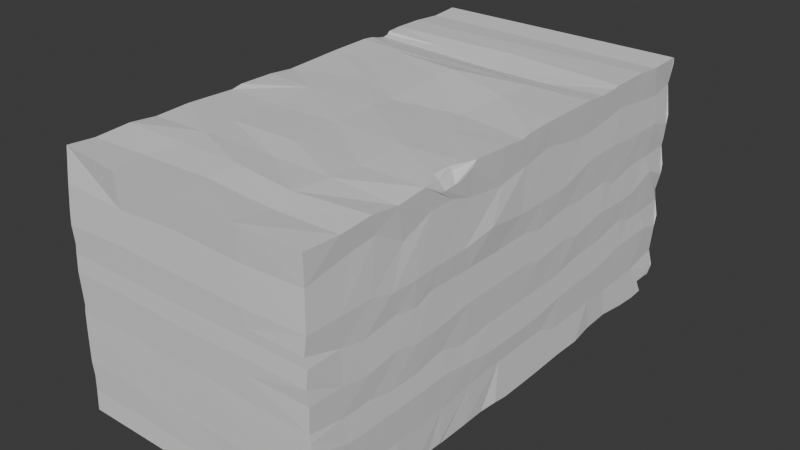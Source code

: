 # Source: Sewer_Room_Brick.blend  (saved by Blender 4.5.87; exported with 4.5.12 LTS)
import bpy
from mathutils import Matrix  # noqa: F401  (used for matrix-valued properties, if any)

bpy.ops.wm.read_factory_settings(use_empty=True)
scene = bpy.context.scene
scene.name = 'Scene'

# ---- collections
col_collection = bpy.data.collections.new('Collection'); scene.collection.children.link(col_collection)

# ---- images (referenced by path relative to the original .blend; pixels are not part of the script)
import os
ASSET_DIR = os.environ.get("B2B_ASSET_DIR", "")  # directory of the original .blend (textures are referenced by path, not embedded)
HERE = os.path.dirname(os.path.abspath(__file__))  # packed textures are extracted next to this script under _unpacked/

def load_image(name, relpath, width, height, colorspace="sRGB"):
    """Load a texture the original file referenced (path relative to the .blend, or extracted next to this script)."""
    p = next((c for c in (os.path.join(HERE, relpath), os.path.join(ASSET_DIR, relpath)) if relpath and os.path.exists(c)), "")
    if p:
        img = bpy.data.images.load(p, check_existing=True)
        img.name = name
    else:  # same state as the original file: an image datablock whose file is absent (Cycles renders it pink)
        img = bpy.data.images.new(name, width, height)
        img.source = "FILE"
        img.filepath = "//" + (relpath or name)
    img.colorspace_settings.name = colorspace
    return img
img_moon_02_diff_1k_jpg = load_image('moon_02_diff_1k.jpg', 'moon_02_diff_1k.jpg', 1024, 1024, 'sRGB')
img_moon_02_disp_1k_png = load_image('moon_02_disp_1k.png', 'moon_02_disp_1k.png', 1024, 1024, 'sRGB')
img_moon_02_nor_gl_1k_exr = load_image('moon_02_nor_gl_1k.exr', 'moon_02_nor_gl_1k.exr', 1024, 1024, 'Linear Rec.709')
img_moon_02_rough_1k_exr = load_image('moon_02_rough_1k.exr', 'moon_02_rough_1k.exr', 1024, 1024, 'Linear Rec.709')
img_moon_02_disp_png = load_image('moon_02_disp.png', 'moon_02_disp_1k.png', 1024, 1024, 'Non-Color')
img_moon_02_diff_png = load_image('moon_02_diff.png', 'moon_02_diff_1k.jpg', 1024, 1024, 'sRGB')
img_moon_02_rough_png = load_image('moon_02_rough.png', 'moon_02_rough_1k.exr', 1024, 1024, 'Non-Color')
img_moon_02_nor_gl_png = load_image('moon_02_nor_gl.png', 'moon_02_nor_gl_1k.exr', 1024, 1024, 'Non-Color')

# ---- materials (node trees are filled in below, after node groups)
mat_material_004 = bpy.data.materials.new('Material.004')
mat_moon_02 = bpy.data.materials.new('moon_02')
mat_moon_02.displacement_method = 'DISPLACEMENT'

# ---- material node trees
mat_material_004.use_nodes = True; mat_material_004.node_tree.nodes.clear()
_N = mat_material_004.node_tree.nodes; _L = mat_material_004.node_tree.links
n0 = _N.new('ShaderNodeBsdfPrincipled'); n0.name = 'Principled BSDF'; n0.location = (179, 175)
n1 = _N.new('ShaderNodeOutputMaterial'); n1.name = 'Material Output'; n1.location = (532, 169)
n2 = _N.new('ShaderNodeTexImage'); n2.name = 'Image Texture'; n2.location = (-417, 308)
n2.image = img_moon_02_diff_1k_jpg
n3 = _N.new('ShaderNodeTexImage'); n3.name = 'Image Texture.001'; n3.location = (-132, 285)
n3.image = img_moon_02_disp_1k_png
n4 = _N.new('ShaderNodeTexImage'); n4.name = 'Image Texture.002'; n4.location = (-419, -20)
n4.image = img_moon_02_nor_gl_1k_exr
n5 = _N.new('ShaderNodeTexImage'); n5.name = 'Image Texture.003'; n5.location = (-116, -39)
n5.image = img_moon_02_rough_1k_exr
_L.new(n0.outputs[0], n1.inputs[0])
n1.is_active_output = True
mat_moon_02.use_nodes = True; mat_moon_02.node_tree.nodes.clear()
_N = mat_moon_02.node_tree.nodes; _L = mat_moon_02.node_tree.links
n0 = _N.new('ShaderNodeOutputMaterial'); n0.name = 'Material Output'; n0.location = (306, 145)
n1 = _N.new('ShaderNodeBsdfPrincipled'); n1.name = 'Principled BSDF'; n1.location = (-72, 429)
n1.distribution = 'GGX'
n1.subsurface_method = 'BURLEY'
n1.inputs[3].default_value = 1.45
n1.inputs[27].default_value = (0.0, 0.0, 0.0, 1.0)
n1.inputs[28].default_value = 1.0
n2 = _N.new('ShaderNodeTexImage'); n2.name = 'Image Texture'; n2.location = (85, -600)
n2.label = 'Displacement'
n2.image = img_moon_02_disp_png
n3 = _N.new('ShaderNodeDisplacement'); n3.name = 'Displacement'; n3.location = (28, -271)
n3.inputs[2].default_value = 0.04
n4 = _N.new('ShaderNodeTexImage'); n4.name = 'Image Texture.001'; n4.location = (85, -40)
n4.label = 'Base Color'
n4.image = img_moon_02_diff_png
n5 = _N.new('ShaderNodeTexImage'); n5.name = 'Image Texture.002'; n5.location = (85, -320)
n5.label = 'Roughness'
n5.image = img_moon_02_rough_png
n6 = _N.new('ShaderNodeTexImage'); n6.name = 'Image Texture.003'; n6.location = (85, -880)
n6.label = 'Normal'
n6.image = img_moon_02_nor_gl_png
n7 = _N.new('ShaderNodeNormalMap'); n7.name = 'Normal Map'; n7.location = (-322, -211)
n8 = _N.new('ShaderNodeMapping'); n8.name = 'Mapping'; n8.location = (230, -40)
n9 = _N.new('NodeReroute'); n9.name = 'Reroute'; n9.location = (35, -622)
n9.width = 10
n9.socket_idname = 'NodeSocketVector'
n10 = _N.new('ShaderNodeTexCoord'); n10.name = 'Texture Coordinate'; n10.location = (30, -40)
n11 = _N.new('NodeFrame'); n11.name = 'Frame'; n11.location = (-1352, 469)
n11.label = 'Mapping'
n11.width = 400
n12 = _N.new('NodeFrame'); n12.name = 'Frame.001'; n12.location = (-707, 669)
n12.label = 'Textures'
n12.width = 355
n2.parent = n12
n4.parent = n12
n5.parent = n12
n6.parent = n12
n8.parent = n11
n9.parent = n12
n10.parent = n11
_L.new(n1.outputs[0], n0.inputs[0])
_L.new(n2.outputs[0], n3.inputs[0])
_L.new(n3.outputs[0], n0.inputs[2])
_L.new(n4.outputs[0], n1.inputs[0])
_L.new(n5.outputs[0], n1.inputs[2])
_L.new(n6.outputs[0], n7.inputs[1])
_L.new(n7.outputs[0], n1.inputs[5])
_L.new(n9.outputs[0], n4.inputs[0])
_L.new(n9.outputs[0], n5.inputs[0])
_L.new(n9.outputs[0], n2.inputs[0])
_L.new(n9.outputs[0], n6.inputs[0])
_L.new(n8.outputs[0], n9.inputs[0])
_L.new(n10.outputs[2], n8.inputs[0])
n0.is_active_output = True

# ---- world
world_world = bpy.data.worlds.new('World'); scene.world = world_world
world_world.use_nodes = True; world_world.node_tree.nodes.clear()
_N = world_world.node_tree.nodes; _L = world_world.node_tree.links
n0 = _N.new('ShaderNodeOutputWorld'); n0.name = 'World Output'; n0.location = (200, 100)
n1 = _N.new('ShaderNodeBackground'); n1.name = 'Background'; n1.location = (-200, 100)
n1.inputs[0].default_value = (0.05088, 0.05088, 0.05088, 1.0)
_L.new(n1.outputs[0], n0.inputs[0])
n0.is_active_output = True
world_world.color = (0.05088, 0.05088, 0.05088)
world_world.sun_shadow_jitter_overblur = 0.0

# ---- meshes
me_cube = bpy.data.meshes.new('Cube')
me_cube.from_pydata([(0.9999, 0.9958, 0.9871), (0.9153, 0.9502, -0.9423), (0.9773, -0.9905, 0.9748), (1.0, -1.0, -1.0), (-1.006, 0.9971, 0.9727), (-1.0, 1.0, -1.0), (-1.0, -0.9747, 1.0), (-1.0, -1.0, -1.0), (0.9958, -0.2533, 0.9986), (0.9635, -0.4184, 0.9688), (0.9972, -0.5021, 0.9916), (0.9307, -0.4179, 1.0), (0.9304, -0.3753, 0.9985), (0.9348, -0.3241, 1.0), (1.0, -0.3346, 0.9083), (0.9994, -0.3873, 0.9054), (1.0, -0.4287, 0.9015), (0.9445, -0.3382, 0.9671), (0.9297, -0.3493, 0.9992), (0.9975, -0.3603, 0.9067), (1.0, 0.9204, -1.0), (1.0, 1.0, -0.8327), (0.8737, 1.0, -1.0), (0.8617, 1.0, -0.9102), (0.7135, 0.9126, -1.0), (0.8974, 0.8951, -1.0), (1.0, 0.888, -0.8809), (1.0, 0.9513, -0.8831), (0.8945, 0.9751, -0.9711), (0.8841, 0.9876, -0.9856), (0.8885, 0.9751, -0.9263), (0.8144, 0.9314, -0.9489), (0.9576, 0.9507, -0.9127), (0.9208, 0.9751, -0.9146), (0.8789, 0.9938, -0.9928), (0.7639, 0.922, -0.9633), (0.9063, 0.9227, -0.9711), (0.9576, 0.9191, -0.9116), (0.8751, 0.9876, -0.9183), (0.9788, 0.951, -0.8979), (0.9364, 0.9627, -0.9285), (0.9487, 0.9078, -1.0), (1.0, 0.9042, -0.9404), (0.8818, 0.9813, -0.9223), (0.9682, 0.9509, -0.9053), (0.8815, 0.9907, -0.9892), (0.7891, 0.9267, -0.9561), (0.9108, 0.9364, -0.9567), (0.9364, 0.9347, -0.9269), (1.0, 0.9196, -0.882), (1.0, 0.9756, -0.8851), (0.9364, 0.9505, -0.9275), (0.9682, 0.9351, -0.9048), (0.9682, 0.9631, -0.9063), (0.9259, 0.9516, -0.9169), (0.9523, 0.9428, -0.9161), (0.9258, 0.9564, -0.9354), (0.9743, 0.9141, -1.0), (0.8851, 0.9782, -0.9243), (0.9629, 0.9508, -0.909), (1.0, 0.9123, -0.9702), (0.8828, 0.9891, -0.9874), (0.8017, 0.929, -0.9525), (0.913, 0.9433, -0.9495), (0.9258, 0.9424, -0.9346), (0.9444, 0.9536, -0.9222), (0.9444, 0.9466, -0.9218), (0.9332, 0.931, -0.9539), (0.8763, 0.9969, -0.9964), (0.7387, 0.9173, -0.9705), (0.9018, 0.9089, -0.9856), (0.9788, 0.9035, -0.8962), (0.9788, 0.9876, -0.9008), (0.8684, 0.9938, -0.9142), (0.9894, 0.9511, -0.8905), (0.9682, 0.9134, -0.9224), (0.9297, 0.9221, -0.9784), (0.9841, 0.9273, -0.8934), (0.9841, 0.9693, -0.8957), (0.9437, 0.9287, -0.9748), (0.9629, 0.9273, -0.9524), (1.0, 0.58, 1.0), (1.0, 0.4826, 0.9813), (1.0, 0.3877, 1.0), (-1.0, 0.4098, 1.0), (-1.0, 0.5268, 0.9587), (-1.0, 0.6222, 1.0), (-0.05944, 0.331, 1.013), (0.04957, 0.4991, 0.9461), (0.0599, 0.6332, 0.9974), (-1.0, 0.5622, 0.9916), (-1.0, 0.456, 0.9916), (-1.0, 0.4976, 0.969), (0.5153, 0.3931, 0.9907), (-0.4752, 0.4545, 0.973), (-1.0, 0.5506, 0.969), (-0.4752, 0.5607, 0.973), (1.0, 0.413, 0.9955), (1.0, 0.5544, 0.9897), (-1.0, 0.4768, 0.9803), (-0.08728, 0.3905, 0.9879), (-0.7376, 0.4322, 0.9865), (0.5248, 0.4824, 0.9561), (-0.9916, 0.9869, 0.3222), (0.9882, 0.9953, 0.3225), (-1.0, 0.9911, 0.5481), (0.9999, 1.0, 0.5229), (1.0, 1.0, -0.3551), (-1.0, 0.9911, -0.3557), (1.0, 1.0, 0.09659), (-1.0, 0.9911, 0.09622), (-1.0, 1.0, -0.8076), (1.0, 1.0, -0.8068), (-1.0, -1.0, 0.1123), (0.9779, -0.9998, 0.1134), (-1.0, -1.0, 0.4588), (0.9828, -0.995, 0.4639), (0.9773, -0.9999, -0.5972), (-1.0, -1.0, -0.5974), (0.0, -1.0, 1.0), (0.0, -1.0, -1.0), (0.008228, -1.0, 0.09126), (0.02628, -1.0, 0.4668), (-0.008475, -0.9983, -0.5809), (0.5, -1.0, -1.0), (0.5, -1.0, 0.9907), (0.5137, -1.0, 0.1123), (0.5158, -1.0, 0.4588), (0.5, -1.0, -0.5974), (-0.5, -1.0, 0.9907), (-0.4663, -1.0, 0.1123), (-0.5279, -1.0, 0.477), (-0.527, -1.0, -0.5974), (-0.5, -1.0, -1.0), (-1.0, -0.9965, -0.1992), (0.9786, -0.9967, -0.193), (-0.01114, -0.9966, -0.1799), (0.527, -0.9966, -0.1992), (-0.5085, -0.9965, -0.1852), (0.9862, -0.9968, 0.2499), (-1.0, -0.9968, 0.25), (0.0, -0.9968, 0.25), (0.5159, -0.9968, 0.25), (-0.5, -0.9968, 0.25), (-0.9897, -0.9921, 0.75), (0.9698, -0.9861, 0.7495), (7.713e-09, -0.9921, 0.758), (0.5, -0.9921, 0.7361), (-0.5, -0.9921, 0.7294), (0.976, -0.9968, -0.8317), (-1.0, -0.9965, -0.8302), (0.01391, -0.9966, -0.8416), (0.4702, -0.9965, -0.8105), (-0.5, -0.9965, -0.8302), (1.0, -0.9983, -0.3241), (0.01117, -0.9974, -0.3159), (0.5136, -0.9985, -0.3486), (-0.5393, -0.9987, -0.375), (-1.0, -0.9983, -0.3241), (-0.9589, 0.878, -0.9892), (1.0, 0.8586, -1.008), (-1.0, -0.973, -1.0), (1.0, -0.973, -1.0), (1.0, -0.03804, -1.0), (-1.0, -0.0475, -0.9791), (-0.9972, -0.4932, -0.9931), (0.9835, -0.5119, -0.9698), (1.0, 0.4263, -1.0), (-1.0, 0.4153, -1.0), (-0.954, 0.1839, -0.9752), (1.0, 0.161, -1.0), (0.9835, -0.267, -0.9878), (-1.0, -0.2648, -0.9895), (-1.0, -0.7334, -0.9964), (0.9834, -0.7417, -0.976), (-0.9589, -0.8573, -0.9931), (1.0, -0.8731, -0.9988), (1.0, -0.6195, -0.9903), (-1.0, -0.6259, -0.9931), (-0.9986, -0.4439, -0.9931), (0.9779, -0.3934, -0.9934), (0.9779, -0.165, -0.9936), (-1.0, 0.06819, -0.9931), (1.0, 0.06826, -1.001), (1.0, 0.2997, -0.9931), (-1.0, 0.2996, -0.9931), (0.9835, 0.6458, -0.9744), (-1.0, 0.5309, -0.9931), (0.983, 0.5303, -0.9843), (1.0, 0.7624, -0.9931), (-1.0, 0.7623, -0.9931), (0.0, 0.8676, -0.9804), (0.01441, -0.9694, -0.9861), (0.01441, -0.04387, -0.9861), (0.1699, -0.4651, -0.961), (0.07051, 0.4085, -0.9861), (-0.03839, 0.1875, -1.002), (0.01441, -0.2753, -0.9861), (-0.008403, -0.758, -0.9861), (0.0, -0.8573, -0.9931), (0.0, -0.6259, -0.9931), (0.0, -0.3945, -0.9931), (0.0, -0.1454, -0.9615), (0.0, 0.06822, -0.9931), (0.0, 0.2996, -0.9931), (0.03979, 0.635, -1.0), (0.0, 0.531, -0.9931), (0.0, 0.7624, -0.9931), (-0.4408, 0.8956, -0.9813), (-0.4856, -0.04389, -0.9861), (-0.4856, -0.5066, -0.9861), (-0.4856, 0.4189, -0.9861), (-0.4856, 0.1875, -0.9861), (-0.4856, -0.2753, -0.9861), (-0.4263, -0.7204, -0.9674), (-0.5, -0.8573, -0.9931), (-0.5, -0.6259, -0.9931), (-0.5, -0.3946, -0.9931), (-0.4408, -0.1456, -0.9744), (-0.5228, 0.04823, -0.9931), (-0.5228, 0.2796, -0.9931), (-0.4856, 0.6503, -0.9861), (-0.5, 0.531, -0.9931), (-0.5, 0.7623, -0.9931), (-0.4856, -0.9694, -0.9861), (0.5144, -0.9694, -0.9861), (0.5, 0.8781, -1.0), (0.4916, -0.06383, -0.9861), (0.5144, -0.5066, -0.9861), (0.5737, 0.4365, -0.9674), (0.5144, 0.1875, -0.9861), (0.5144, -0.2752, -0.9861), (0.5144, -0.738, -0.9792), (0.5, -0.8573, -0.9931), (0.5, -0.6259, -0.9931), (0.5, -0.3945, -0.9931), (0.5, -0.1631, -0.9931), (0.5, 0.06824, -0.9931), (0.5, 0.2996, -0.9931), (0.5144, 0.6503, -0.9861), (0.5, 0.531, -0.9931), (0.5592, 0.78, -0.9744), (0.4979, 1.0, -1.0), (-0.000861, 1.0, -1.0), (-0.4996, 1.0, -1.0), (0.9782, -0.4547, -0.9857), (0.08496, -0.4298, -0.9771), (-0.4928, -0.4506, -0.9896), (0.5072, -0.4506, -0.9896), (0.9688, 0.9955, -0.1277), (-0.9918, 0.987, -0.1379), (0.9745, 0.9953, 0.7741), (-0.9927, 0.9869, 0.774), (-1.006, 0.9942, -0.5816), (0.9653, 0.9952, -0.5819), (-0.0202, 0.9989, 0.1342), (-7.893e-05, 0.9958, 0.9871), (0.05321, 0.9905, -0.3554), (8.073e-06, 1.001, -0.8342), (-0.033, 1.002, 0.548), (0.05025, 0.9774, 0.3223), (-0.00296, 0.9941, -0.1301), (-0.00296, 0.9869, 0.7741), (-0.03604, 0.9868, -0.5813), (-0.5331, 0.9986, -0.7527), (-0.4468, 1.001, 0.06834), (-0.5001, 0.9958, 0.9871), (-0.4425, 1.0, -0.3888), (-0.5477, 1.008, 0.5754), (-0.5093, 0.9775, 0.348), (-0.5283, 0.9869, -0.1857), (-0.4128, 0.9874, 0.7332), (-0.5109, 0.9867, -0.5609), (0.5099, 0.9998, 0.1088), (0.4999, 0.9958, 0.9871), (0.4669, 0.9903, -0.3553), (0.5637, 1.008, 0.519), (0.497, 0.9869, 0.3224), (0.5503, 0.994, -0.1474), (0.4386, 0.9868, 0.718), (0.4717, 0.9869, -0.6373), (0.5, 1.0, -0.8196), (-1.0, 0.981, 1.0), (1.0, 0.981, 1.0), (-1.001, 0.9964, 0.9386), (-0.0008055, 0.9964, 0.9385), (0.4992, 0.9964, 0.9385), (-0.5008, 0.9964, 0.9386), (0.9968, 0.9987, 0.9385), (0.9844, -0.8518, 0.9656), (0.9897, -0.7277, 0.9885), (0.9946, -0.6179, 0.9644), (0.9832, -0.4032, -0.9831), (1.0, -0.4099, 0.902), (0.5051, -0.4344, -0.9906), (0.9994, -0.2771, 0.962), (0.9994, -0.09999, -0.9814), (0.9994, -0.1113, 0.9872), (1.0, 0.05222, -1.001), (0.9994, 0.0284, 0.9895), (1.0, 0.1512, 1.0), (1.0, 0.2852, 1.0), (1.0, 0.409, -0.9991), (1.0, 0.5295, 0.9868), (1.0, 0.652, 1.0), (1.0, 0.7531, 1.0), (1.001, 0.849, 0.9836), (0.9913, -0.8638, -0.001739), (1.001, 0.5445, 0.02498), (0.9951, -0.7641, -0.04296), (0.9991, -0.1085, 0.004038), (1.0, 0.6494, 0.01162), (0.9957, 0.9983, 0.01444), (0.9974, -0.6196, 0.001368), (1.0, 0.7577, 0.01249), (1.0, -0.5402, -0.04437), (0.9992, 0.03739, 0.003871), (1.0, 0.898, 0.1081), (1.0, 0.1267, -0.03743), (0.9838, -0.9942, -0.004422), (0.001587, -0.9988, -0.001695), (0.9992, 0.2882, 0.004275), (0.5186, -0.9987, -0.001694), (1.0, -0.4351, -0.0396), (1.0, 0.3717, -0.03253), (0.9992, -0.2723, 0.0005529), (0.9877, -0.8564, 0.4646), (1.001, 0.5795, 0.5342), (0.9963, -0.6476, 0.418), (1.0, 0.1232, 0.4231), (1.0, 0.9011, 0.5108), (0.9958, 0.9984, 0.4458), (1.001, -0.5403, 0.4131), (1.0, 0.2607, 0.428), (0.9916, -0.7332, 0.4635), (1.001, 0.003324, 0.4246), (1.014, -0.1659, 0.4718), (0.9995, 0.8016, 0.5106), (0.9995, 0.6944, 0.5103), (0.9996, 0.4374, 0.5261), (1.001, -0.3033, 0.4226), (1.0, -0.4368, 0.4227), (0.9992, -0.2683, -0.4698), (1.001, 0.8096, -0.3924), (1.0, -0.9992, -0.4759), (1.0, -0.1336, -0.5108), (0.9996, 0.6932, -0.399), (0.998, -0.5944, -0.4352), (1.001, 0.9056, -0.3914), (0.9993, -0.4842, -0.434), (1.0, 0.01457, -0.5109), (1.0, 0.1301, -0.5081), (0.5066, -0.9993, -0.4759), (0.9959, -0.8391, -0.4334), (0.9966, -0.7119, -0.4348), (0.9991, 0.5309, -0.4596), (0.9992, 0.2916, -0.4675), (0.9993, -0.3764, -0.4327), (0.9949, 0.9938, -0.4542), (0.9991, 0.4029, -0.4631), (0.9813, -0.8642, -0.2368), (0.9872, 0.5323, -0.2223), (0.9872, 0.7616, -0.2186), (0.9862, 0.8548, -0.2221), (0.9884, 0.1258, -0.2771), (0.9883, 0.2641, -0.271), (0.9862, -0.4041, -0.2335), (0.9874, -0.3023, -0.3063), (0.9884, -0.1368, -0.2787), (0.9876, 0.6932, -0.1646), (0.9863, -0.6478, -0.2779), (0.9883, -0.5384, -0.2785), (0.9884, 0.01101, -0.2765), (0.9833, -0.7379, -0.2384), (0.9862, 0.4008, -0.2262), (0.9791, 0.9972, -0.2193), (0.9888, -0.9975, -0.2549), (0.9872, 0.2875, 0.251), (0.984, -0.6228, 0.2456), (0.9872, -0.2748, 0.251), (0.9862, 0.8524, 0.2591), (0.9886, -0.4566, 0.2653), (0.9883, -0.5406, 0.2063), (0.9883, 0.1254, 0.2089), (0.9818, -0.7624, 0.206), (0.9872, 0.03406, 0.2503), (0.9777, 0.9966, 0.2598), (0.987, -0.1256, 0.2463), (0.9862, 0.7565, 0.2586), (0.9875, 0.6178, 0.2094), (0.9871, 0.3978, 0.2347), (0.9888, 0.5459, 0.2716), (0.9774, -0.8612, 0.2476), (0.9869, 0.3761, 0.7346), (0.9725, -0.8048, 0.8176), (0.9872, 0.5291, 0.7679), (0.9865, 0.1524, 0.8051), (0.9783, -0.7057, 0.8444), (0.9858, 0.8948, 0.7426), (0.9872, 0.03007, 0.7585), (0.9872, 0.2842, 0.7619), (0.9801, -0.5919, 0.7032), (0.9872, -0.273, 0.7549), (0.9874, -0.1129, 0.7162), (0.9877, -0.3643, 0.8099), (0.9871, 0.7561, 0.7702), (0.9873, 0.6262, 0.8011), (0.9874, -0.4634, 0.8099), (0.9883, 0.5004, -0.7306), (0.9875, 0.7287, -0.726), (0.9883, 0.2684, -0.7324), (0.9872, -0.399, -0.7013), (0.9857, -0.7391, -0.7101), (0.9874, -0.07777, -0.6612), (0.9875, 0.6153, -0.7284), (0.9809, 0.9896, -0.6765), (0.9864, -0.619, -0.707), (0.9871, -0.5089, -0.7044), (0.9874, 0.07277, -0.6583), (0.9875, 0.8248, -0.7239), (0.9873, -0.9926, -0.7157), (0.9874, 0.1838, -0.659), (0.9848, -0.869, -0.7343), (0.9883, 0.3762, -0.7333), (0.9873, -0.2414, -0.6644), (-0.9886, -0.9979, 0.3235), (0.5158, -0.9979, 0.3235), (0.9703, -0.998, 0.3262), (-1.0, -0.9974, 0.5546), (0.454, 0.9893, 0.774), (-0.4303, 0.9892, 0.774), (-0.9889, -0.9972, -0.1379), (-1.0, -0.9989, -0.4178), (-0.9893, -0.9984, -0.7068), (-0.9919, 0.9974, -0.7066), (-0.9999, -0.02232, 0.5728), (-0.9912, 0.02328, 0.7524), (-0.999, -0.0007561, 0.9726), (-0.9911, 0.02614, -0.6368), (-1.001, -0.01889, -0.3986), (-0.9903, -0.004923, -0.1164), (-1.0, 0.016, 0.1733), (-1.0, -0.00659, -0.9841), (-0.9897, -0.003904, 0.3663), (-1.0, 0.5264, 0.5551), (-0.9919, 0.4921, 0.7153), (-1.0, 0.5259, 0.1056), (-0.9912, 0.5308, 0.3279), (-1.0, -0.5003, 0.5003), (-0.9903, -0.4691, 0.7815), (-0.9996, -0.4876, 0.9904), (-0.9996, -0.2455, 0.9926), (-0.9979, -0.2136, 0.679), (-0.9907, -0.2502, 0.8332), (-1.0, -0.7488, 0.6211), (-0.9902, -0.7447, 0.8204), (-1.0, -0.7316, 1.0), (-0.9998, 0.282, 0.6331), (-0.9913, 0.2814, 0.8476), (-0.9998, 0.2812, 0.1848), (-0.9902, 0.2805, 0.4053), (-1.0, 0.7282, 0.6163), (-0.9924, 0.7395, 0.8384), (-1.0, 0.7567, 0.1656), (-0.9914, 0.7392, 0.3897), (-1.0, 0.7398, 1.0), (-1.002, 0.7292, -0.3543), (-0.9936, 0.7794, -0.5623), (-1.0, 0.748, -0.9931), (-0.9916, 0.7435, -0.07049), (-1.0, 0.4906, 0.9728), (-1.002, 0.5255, -0.4158), (-0.9912, 0.4928, -0.7593), (-1.0, 0.4926, -0.9954), (-0.991, 0.4933, -0.1906), (-0.9742, 0.2347, -0.9831), (-1.001, 0.2764, -0.338), (-0.9907, 0.2738, -0.6241), (-0.9905, 0.279, -0.05529), (-0.9902, -0.2626, -0.6325), (-0.9986, -0.2218, -0.2926), (-0.9879, -0.2194, -0.01099), (-0.9996, -0.2725, 0.219), (-0.9897, -0.2539, 0.3972), (-0.9977, -0.5174, -0.9931), (-0.9898, -0.4859, -0.6812), (-1.0, -0.4828, -0.3934), (-0.9894, -0.4796, -0.1124), (-0.9995, -0.3897, 0.09154), (-0.9894, -0.5028, 0.2705), (-0.991, -0.7986, -0.5985), (-1.0, -0.7328, -0.351), (-0.9894, -0.7545, -0.07052), (-1.001, -0.8012, 0.2011), (-0.9907, -0.7616, -0.9957), (-0.9892, -0.7507, 0.3907), (-0.9996, 0.2431, 0.9933), (1.0, 0.2357, 1.0), (-1.0, -0.733, 1.0), (-0.9996, -0.1017, 0.9905), (1.0, -0.01009, 0.9725), (0.9606, -0.2898, 0.9983), (-0.999, -0.2878, 0.9758), (-0.9992, -0.6265, 0.9794), (-0.9994, -0.8694, 0.9836), (-0.9994, 0.8614, 0.9836), (-0.03587, -0.2901, 0.9793), (-0.05003, -0.005186, 0.9726), (-0.04819, -0.8432, 0.9746), (-0.04291, -0.1063, 0.989), (-0.0133, -0.7304, 0.9943), (-0.005897, -0.6044, 0.9715), (-0.02468, -0.4947, 0.991), (-0.05776, 0.2396, 0.9964), (0.5262, -0.3175, 1.006), (0.4442, 0.04499, 0.9616), (0.5012, -0.8561, 0.9607), (0.5096, -0.1089, 0.9788), (0.4482, -0.7539, 0.9829), (0.5038, -0.62, 0.9867), (0.5054, -0.4985, 0.982), (0.5136, 0.2376, 0.9891), (-0.5692, -0.4907, 0.9814), (-0.5993, -0.2887, 0.968), (-0.6642, 0.2419, 0.9851), (-0.4355, 0.08573, 0.9858), (-0.5974, -0.85, 0.9704), (-0.6799, 0.3831, 0.9953), (-0.6202, -0.1035, 0.9807), (-0.497, -0.7244, 0.9879), (-0.5554, -0.6243, 0.9919)], [(172, 165)], [(0, 274, 256, 266, 4, 282, 283), (148, 129, 6, 144), (7, 150, 433, 490, 494, 175, 161), (5, 244, 208, 159), (78, 50, 27, 74), (5, 111, 264, 258, 281, 112, 21, 23, 22, 242, 243, 244), (9, 15, 19, 17), (18, 12, 9, 17), (9, 12, 11, 10), (16, 293, 15, 9, 10), (17, 19, 14, 295, 8), (13, 18, 17, 8, 501), (1, 31, 29, 28), (29, 30, 1, 28), (72, 73, 23, 21), (76, 70, 36, 47), (69, 24, 22, 68), (70, 25, 24, 69), (80, 67, 1, 64), (66, 51, 32, 59), (61, 58, 30, 29), (68, 73, 38, 34), (77, 52, 39, 74), (47, 36, 35, 46), (46, 35, 34, 45), (40, 43, 38, 33), (54, 53, 39, 44), (65, 54, 44, 59), (56, 58, 43, 40), (62, 46, 45, 61), (63, 47, 46, 62), (34, 38, 43, 45), (52, 55, 44, 39), (71, 75, 48, 37), (79, 76, 47, 63), (37, 48, 55, 52), (56, 40, 54, 65), (40, 33, 53, 54), (71, 37, 52, 77), (64, 1, 51, 66), (27, 50, 49), (72, 21, 50, 78), (48, 64, 66, 55), (1, 56, 65, 51), (67, 79, 63, 1), (1, 63, 62, 31), (31, 62, 61, 29), (1, 30, 58, 56), (51, 65, 59, 32), (45, 43, 58, 61), (55, 66, 59, 44), (75, 80, 64, 48), (42, 60, 80, 75), (20, 57, 79, 67), (33, 72, 78, 53), (26, 71, 77, 49), (57, 41, 76, 79), (26, 42, 75, 71), (49, 77, 74, 27), (22, 23, 73, 68), (60, 20, 67, 80), (36, 70, 69, 35), (35, 69, 68, 34), (41, 25, 70, 76), (33, 38, 73, 72), (53, 78, 74, 39), (88, 85, 92, 94), (89, 86, 96, 88), (96, 86, 90, 95), (101, 99, 91, 84), (84, 496, 524, 527), (93, 83, 88, 94), (102, 98, 81, 88), (88, 81, 89), (88, 96, 95, 85), (100, 93, 94, 101), (102, 97, 82), (87, 100, 101, 84, 527), (87, 93, 100), (94, 92, 470, 99, 101), (50, 21, 112, 415, 419, 160, 20, 60, 42, 26, 49), (88, 83, 97, 102), (82, 303, 98, 102), (138, 130, 113, 431, 134), (143, 131, 115, 425, 140), (153, 132, 118, 433, 150), (152, 128, 123, 151), (142, 426, 127, 122, 141), (137, 322, 320, 136), (147, 125, 119, 146), (145, 2, 125, 147), (135, 319, 322, 137), (139, 427, 426, 142), (149, 420, 117, 128, 152), (151, 123, 132, 153), (141, 122, 131, 143), (136, 320, 121, 130, 138), (146, 119, 129, 148), (155, 136, 138, 157), (154, 376, 135, 137, 156), (156, 137, 136, 155), (157, 138, 134, 158), (121, 141, 143, 130), (114, 139, 142, 126), (126, 142, 141, 121), (130, 143, 140, 113), (122, 146, 148, 131), (116, 145, 147, 127), (127, 147, 146, 122), (131, 148, 144, 428, 115), (120, 151, 153, 133), (3, 149, 152, 124), (124, 152, 151, 120), (133, 153, 150, 7), (132, 157, 158, 432, 118), (128, 352, 156, 155, 123), (117, 344, 352, 128), (123, 155, 157, 132), (237, 183, 298, 163, 227), (233, 176, 162, 225), (161, 224, 133, 7), (248, 245, 166, 228), (240, 188, 167, 229), (238, 184, 170, 230), (236, 181, 171, 231), (234, 177, 174, 232), (232, 174, 176, 233), (228, 166, 177, 234), (231, 171, 180, 235), (227, 163, 296, 181, 236), (230, 170, 183, 237), (229, 167, 302, 184, 238), (241, 189, 186, 239), (239, 186, 188, 240), (226, 160, 189, 241), (208, 191, 207, 223), (221, 205, 206, 222), (223, 207, 205, 221), (211, 195, 204, 220), (212, 196, 203, 219), (209, 193, 202, 218), (213, 197, 201, 217), (210, 194, 200, 216), (214, 198, 199, 215), (216, 200, 198, 214), (218, 202, 197, 213), (220, 204, 196, 212), (222, 206, 195, 211), (247, 246, 194, 210), (215, 199, 192, 224), (219, 203, 193, 209), (182, 219, 209, 164, 442), (175, 215, 224, 161), (165, 247, 210), (187, 222, 211, 168, 473), (185, 220, 212, 169, 475), (172, 218, 213), (178, 216, 214, 173), (173, 214, 215, 175, 494), (165, 210, 216, 178, 484), (172, 213, 217, 179), (164, 209, 218, 172), (169, 212, 219, 182), (168, 211, 220, 185), (187, 468, 190, 223, 221, 222), (159, 208, 223, 190), (191, 226, 241, 207), (205, 239, 240, 206), (207, 241, 239, 205), (195, 229, 238, 204), (196, 230, 237, 203), (193, 227, 236, 202), (197, 231, 235, 201), (194, 228, 234, 200), (198, 232, 233, 199), (200, 234, 232, 198), (202, 236, 231, 197), (204, 238, 230, 196), (206, 240, 229, 195), (246, 248, 228, 194), (199, 233, 225, 192), (203, 237, 227, 193), (226, 242, 22, 24, 25, 41, 57, 20, 160), (191, 243, 242, 226), (208, 244, 243, 191), (133, 224, 192, 120), (120, 192, 225, 124), (124, 225, 162, 3), (179, 217, 247, 165), (201, 235, 294, 248, 246), (217, 201, 246, 247), (235, 180, 292, 294), (270, 250, 110, 265), (271, 252, 430), (272, 253, 108, 267), (269, 103, 105, 268), (265, 110, 103, 269), (267, 108, 250, 270), (268, 105, 252, 271), (264, 111, 434, 253, 272), (281, 258, 263, 280), (276, 259, 262, 279), (275, 257, 261, 278), (273, 255, 260, 277), (277, 260, 259, 276), (280, 263, 257, 275), (279, 262, 285, 286, 429), (278, 261, 255, 273), (258, 264, 272, 263), (259, 268, 271, 262), (257, 267, 270, 261), (255, 265, 269, 260), (260, 269, 268, 259), (263, 272, 267, 257), (262, 271, 430, 287, 285), (261, 270, 265, 255), (249, 278, 273, 109, 312), (251, 279, 429), (254, 280, 275, 107, 358), (104, 277, 276, 106, 331), (109, 273, 277, 104, 386), (107, 275, 278, 249, 375), (106, 276, 279, 251), (112, 281, 280, 254, 415), (283, 282, 505, 306), (288, 286, 274, 0), (286, 285, 256, 274), (287, 284, 4, 266), (285, 287, 266, 256), (343, 348, 363, 362), (176, 422, 420, 149, 3, 162), (174, 412, 422, 176), (177, 416, 412, 174), (166, 417, 416, 177), (294, 292, 245, 248), (292, 411, 417, 166, 245), (171, 424, 411, 292, 180), (296, 413, 424, 171, 181), (298, 418, 413, 296, 163), (170, 421, 418, 298, 183), (184, 410, 421, 170), (302, 423, 410, 184), (188, 408, 423, 302, 167), (186, 414, 408, 188), (189, 409, 414, 186), (160, 419, 409, 189), (319, 307, 392, 139, 114), (307, 309, 384, 392), (309, 313, 378, 384), (313, 315, 382, 378), (320, 322, 126, 121), (315, 323, 381, 382), (323, 325, 379, 381), (325, 310, 387, 379), (322, 319, 114, 126), (310, 316, 385, 387), (316, 318, 383, 385), (318, 321, 377, 383), (321, 324, 390, 377), (324, 308, 391, 390), (308, 311, 389, 391), (311, 314, 388, 389), (317, 312, 109, 386, 380), (314, 317, 380, 388), (336, 335, 399, 403), (335, 329, 396, 399), (326, 334, 397, 394), (329, 333, 400, 396), (333, 339, 393, 400), (328, 332, 407, 401), (116, 326, 394, 145), (339, 327, 395, 393), (334, 328, 401, 397), (327, 338, 406, 395), (332, 341, 404, 407), (338, 337, 405, 406), (341, 340, 402, 404), (330, 331, 106, 251, 398), (340, 336, 403, 402), (337, 330, 398, 405), (344, 353, 360, 376, 154), (352, 344, 154, 156), (360, 373, 309, 307), (373, 370, 313, 309), (370, 371, 315, 313), (371, 366, 323, 315), (366, 367, 325, 323), (367, 368, 310, 325), (368, 372, 316, 310), (372, 364, 318, 316), (364, 365, 321, 318), (365, 374, 324, 321), (374, 361, 308, 324), (361, 369, 311, 308), (369, 362, 314, 311), (348, 358, 107, 375, 363), (362, 363, 317, 314), (346, 343, 362, 369), (355, 346, 369, 361), (359, 355, 361, 374), (356, 359, 374, 365), (351, 356, 365, 364), (350, 351, 364, 372), (345, 350, 372, 368), (342, 345, 368, 367), (357, 342, 367, 366), (349, 357, 366, 371), (347, 349, 371, 370), (354, 347, 370, 373), (353, 354, 373, 360), (363, 375, 249, 312, 317), (376, 360, 307, 319, 135), (387, 385, 335, 336), (385, 383, 329, 335), (392, 384, 334, 326), (383, 377, 333, 329), (377, 390, 339, 333), (378, 382, 332, 328), (139, 392, 326, 116, 427), (390, 391, 327, 339), (384, 378, 328, 334), (391, 389, 338, 327), (382, 381, 341, 332), (389, 388, 337, 338), (381, 379, 340, 341), (380, 386, 104, 331, 330), (379, 387, 336, 340), (388, 380, 330, 337), (403, 399, 299, 500, 297), (407, 404, 293, 16, 10), (399, 396, 300, 299), (394, 397, 290, 289), (406, 405, 305, 304), (405, 398, 306, 305), (404, 402, 295, 14, 19, 15, 293), (396, 400, 301, 497, 300), (395, 406, 304, 81, 98, 303), (398, 251, 288, 0, 283, 306), (402, 403, 297, 8, 295), (401, 407, 10, 291), (145, 394, 289, 2), (400, 393, 83, 301), (393, 395, 303, 82, 97, 83), (397, 401, 291, 290), (424, 413, 345, 342), (420, 422, 353, 344, 117), (413, 418, 350, 345), (418, 421, 351, 350), (421, 410, 356, 351), (422, 412, 354, 353), (412, 416, 347, 354), (423, 408, 355, 359), (416, 417, 349, 347), (409, 419, 348, 343), (408, 414, 346, 355), (410, 423, 359, 356), (414, 409, 343, 346), (417, 411, 357, 349), (419, 415, 254, 358, 348), (411, 424, 342, 357), (457, 435, 436, 458), (459, 441, 443, 460), (460, 443, 435, 457), (426, 427, 116, 127), (454, 428, 144, 455), (430, 252, 284, 287), (429, 286, 288, 251), (252, 462, 465, 505, 282, 4, 284), (250, 469, 463, 110), (108, 466, 469, 250), (434, 467, 466, 108, 253), (464, 447, 444, 461), (440, 439, 480, 481), (439, 438, 479, 480), (443, 441, 482, 483), (435, 443, 483, 452), (442, 438, 477, 475, 169, 182), (456, 455, 144, 6, 504, 498), (441, 440, 481, 482), (463, 446, 447, 464), (461, 444, 445, 462), (451, 453, 449, 450, 502), (452, 448, 449, 453), (435, 452, 453, 436), (437, 436, 453, 451, 499), (450, 449, 455, 456, 503), (448, 454, 455, 449), (447, 460, 457, 444), (446, 459, 460, 447), (444, 457, 458, 445), (105, 461, 462, 252), (110, 463, 464, 103), (103, 464, 461, 105), (465, 462, 445, 470, 92, 85, 95, 90, 86), (469, 466, 471, 474), (468, 467, 434, 111, 5, 159, 190), (466, 467, 472, 471), (463, 469, 474, 446), (470, 445, 458, 496, 84, 91, 99), (473, 472, 467, 468, 187), (471, 472, 477, 476), (474, 471, 476, 478), (446, 474, 478, 459), (475, 477, 472, 473, 168, 185), (478, 476, 439, 440), (476, 477, 438, 439), (459, 478, 440, 441), (483, 482, 488, 489), (452, 483, 489, 448), (172, 479, 438, 442, 164), (481, 480, 486, 487), (480, 479, 485, 486), (482, 481, 487, 488), (487, 486, 491, 492), (486, 485, 490, 491), (489, 488, 493, 495), (484, 485, 479, 172, 179, 165), (488, 487, 492, 493), (448, 489, 495, 454), (491, 490, 433, 118, 432), (495, 493, 113, 140, 425), (494, 490, 485, 484, 178, 173), (493, 492, 431, 113), (492, 491, 432, 158, 134, 431), (454, 495, 425, 115, 428), (496, 458, 436, 437), (305, 465, 86, 89, 81, 304), (497, 521, 515, 500, 299, 300), (290, 518, 516, 289), (10, 520, 519, 291), (297, 517, 514, 501, 8), (500, 515, 517, 297), (501, 514, 520, 10, 11, 12, 18, 13), (291, 519, 518, 290), (289, 516, 125, 2), (306, 505, 465, 305), (511, 512, 522, 530), (506, 509, 528, 523), (509, 507, 525, 528), (512, 506, 523, 522), (510, 511, 530, 529), (119, 508, 526, 129), (87, 513, 521, 93), (507, 513, 524, 525), (508, 510, 529, 526), (519, 520, 512, 511), (514, 517, 509, 506), (517, 515, 507, 509), (125, 516, 508, 119), (520, 514, 506, 512), (518, 519, 511, 510), (93, 521, 497, 301, 83), (515, 521, 513, 507), (516, 518, 510, 508), (523, 528, 499, 451, 502), (528, 525, 437, 499), (522, 523, 502, 450), (525, 524, 496, 437), (529, 530, 503, 456, 498), (129, 526, 504, 6), (527, 524, 513, 87), (526, 529, 498, 504), (530, 522, 450, 503)])
_uv = me_cube.uv_layers.new(name='UVMap')
_uv.uv.foreach_set('vector', [0.625, 0.5, 0.6875, 0.5, 0.75, 0.5, 0.8125, 0.5, 0.875, 0.5, 0.875, 0.5024, 0.625, 0.5025, 0.5938, 0.9375, 0.625, 0.9375, 0.625, 1.0, 0.5938, 1.0, 0.375, 0.0, 0.4062, 0.0, 0.4228, 0.0, 0.4215, 0.02996, 0.375, 0.02901, 0.375, 0.01784, 0.375, 0.003374, 0.125, 0.5, 0.1875, 0.5, 0.1875, 0.5152, 0.125, 0.5152, 0.3867, 0.5027, 0.3894, 0.5031, 0.3896, 0.5061, 0.3878, 0.5053, 0.375, 0.25, 0.3991, 0.25, 0.3974, 0.3125, 0.3958, 0.375, 0.3941, 0.4375, 0.3925, 0.5, 0.3891, 0.5, 0.3862, 0.4827, 0.375, 0.4842, 0.375, 0.4372, 0.375, 0.3749, 0.375, 0.3125, 0.625, 0.6745, 0.6128, 0.6732, 0.6129, 0.6702, 0.625, 0.6693, 0.6423, 0.6687, 0.6424, 0.6715, 0.625, 0.6745, 0.625, 0.6693, 0.625, 0.6745, 0.6424, 0.6715, 0.6427, 0.6768, 0.625, 0.6858, 0.6127, 0.6786, 0.6127, 0.6762, 0.6128, 0.6732, 0.625, 0.6745, 0.625, 0.6858, 0.625, 0.6693, 0.6129, 0.6702, 0.613, 0.6671, 0.6217, 0.6649, 0.625, 0.6641, 0.6421, 0.666, 0.6423, 0.6687, 0.625, 0.6693, 0.625, 0.6641, 0.6345, 0.6651, 0.375, 0.5, 0.3571, 0.5055, 0.3632, 0.5, 0.3671, 0.5, 0.375, 0.4882, 0.3806, 0.4914, 0.375, 0.5, 0.375, 0.4921, 0.3856, 0.5, 0.3848, 0.4849, 0.3862, 0.4827, 0.3891, 0.5, 0.3702, 0.5074, 0.3654, 0.5098, 0.3686, 0.5066, 0.3718, 0.5033, 0.3437, 0.5096, 0.3392, 0.5109, 0.3592, 0.5, 0.3602, 0.5, 0.3654, 0.5098, 0.3622, 0.5131, 0.3392, 0.5109, 0.3437, 0.5096, 0.3778, 0.5064, 0.375, 0.505, 0.375, 0.5, 0.3769, 0.5018, 0.38, 0.5026, 0.3787, 0.5015, 0.3823, 0.5031, 0.3832, 0.5034, 0.375, 0.4877, 0.3813, 0.4903, 0.3806, 0.4914, 0.375, 0.4882, 0.375, 0.4852, 0.3848, 0.4849, 0.3834, 0.487, 0.375, 0.4862, 0.387, 0.5079, 0.3842, 0.5058, 0.386, 0.5046, 0.3878, 0.5053, 0.3718, 0.5033, 0.3686, 0.5066, 0.3481, 0.5082, 0.3526, 0.5068, 0.3526, 0.5068, 0.3481, 0.5082, 0.3612, 0.5, 0.3622, 0.5, 0.3785, 0.5, 0.382, 0.4892, 0.3834, 0.487, 0.3821, 0.5, 0.3813, 0.5019, 0.384, 0.5023, 0.386, 0.5046, 0.3841, 0.5038, 0.38, 0.5017, 0.3813, 0.5019, 0.3841, 0.5038, 0.3832, 0.5034, 0.3768, 0.5, 0.3813, 0.4903, 0.382, 0.4892, 0.3785, 0.5, 0.3549, 0.5061, 0.3526, 0.5068, 0.3622, 0.5, 0.3627, 0.5, 0.3734, 0.5016, 0.3718, 0.5033, 0.3526, 0.5068, 0.3549, 0.5061, 0.375, 0.4862, 0.3834, 0.487, 0.382, 0.4892, 0.375, 0.4872, 0.3842, 0.5058, 0.3814, 0.5037, 0.3841, 0.5038, 0.386, 0.5046, 0.3862, 0.5105, 0.3806, 0.5078, 0.3787, 0.5035, 0.3824, 0.507, 0.3726, 0.5062, 0.3702, 0.5074, 0.3718, 0.5033, 0.3734, 0.5016, 0.3824, 0.507, 0.3787, 0.5035, 0.3814, 0.5037, 0.3842, 0.5058, 0.3768, 0.5, 0.3785, 0.5, 0.3813, 0.5019, 0.38, 0.5017, 0.3785, 0.5, 0.3821, 0.5, 0.384, 0.5023, 0.3813, 0.5019, 0.3862, 0.5105, 0.3824, 0.507, 0.3842, 0.5058, 0.387, 0.5079, 0.3769, 0.5018, 0.375, 0.5, 0.3787, 0.5015, 0.38, 0.5026, 0.3896, 0.5061, 0.3894, 0.5031, 0.3897, 0.5101, 0.3856, 0.5, 0.3891, 0.5, 0.3894, 0.5031, 0.3867, 0.5027, 0.3787, 0.5035, 0.3769, 0.5018, 0.38, 0.5026, 0.3814, 0.5037, 0.375, 0.5, 0.3768, 0.5, 0.38, 0.5017, 0.3787, 0.5015, 0.375, 0.505, 0.3726, 0.5062, 0.3734, 0.5016, 0.375, 0.5, 0.375, 0.5, 0.3734, 0.5016, 0.3549, 0.5061, 0.3571, 0.5055, 0.3571, 0.5055, 0.3549, 0.5061, 0.3627, 0.5, 0.3632, 0.5, 0.375, 0.5, 0.3806, 0.4914, 0.3813, 0.4903, 0.3768, 0.5, 0.3787, 0.5015, 0.38, 0.5017, 0.3832, 0.5034, 0.3823, 0.5031, 0.375, 0.4872, 0.382, 0.4892, 0.3813, 0.4903, 0.375, 0.4877, 0.3814, 0.5037, 0.38, 0.5026, 0.3832, 0.5034, 0.3841, 0.5038, 0.3806, 0.5078, 0.3778, 0.5064, 0.3769, 0.5018, 0.3787, 0.5035, 0.3824, 0.512, 0.3787, 0.511, 0.3778, 0.5064, 0.3806, 0.5078, 0.375, 0.51, 0.3718, 0.5107, 0.3726, 0.5062, 0.375, 0.505, 0.3821, 0.5, 0.3856, 0.5, 0.3867, 0.5027, 0.384, 0.5023, 0.3899, 0.514, 0.3862, 0.5105, 0.387, 0.5079, 0.3897, 0.5101, 0.3718, 0.5107, 0.3686, 0.5115, 0.3702, 0.5074, 0.3726, 0.5062, 0.3899, 0.514, 0.3824, 0.512, 0.3806, 0.5078, 0.3862, 0.5105, 0.3897, 0.5101, 0.387, 0.5079, 0.3878, 0.5053, 0.3896, 0.5061, 0.375, 0.4842, 0.3862, 0.4827, 0.3848, 0.4849, 0.375, 0.4852, 0.3787, 0.511, 0.375, 0.51, 0.375, 0.505, 0.3778, 0.5064, 0.3686, 0.5066, 0.3654, 0.5098, 0.3437, 0.5096, 0.3481, 0.5082, 0.3481, 0.5082, 0.3437, 0.5096, 0.3602, 0.5, 0.3612, 0.5, 0.3686, 0.5115, 0.3622, 0.5131, 0.3654, 0.5098, 0.3702, 0.5074, 0.3821, 0.5, 0.3834, 0.487, 0.3848, 0.4849, 0.3856, 0.5, 0.384, 0.5023, 0.3867, 0.5027, 0.3878, 0.5053, 0.386, 0.5046, 0.7449, 0.5633, 0.875, 0.5592, 0.875, 0.5628, 0.8099, 0.5685, 0.7434, 0.5505, 0.875, 0.5472, 0.8099, 0.5552, 0.7448, 0.5631, 0.8099, 0.5552, 0.875, 0.5472, 0.875, 0.5532, 0.875, 0.5562, 0.8425, 0.5711, 0.875, 0.5646, 0.875, 0.5665, 0.875, 0.5738, 0.875, 0.5738, 0.875, 0.5947, 0.8331, 0.5956, 0.8312, 0.5745, 0.6856, 0.5781, 0.625, 0.5802, 0.7449, 0.5633, 0.8099, 0.5685, 0.7135, 0.5644, 0.625, 0.5566, 0.625, 0.555, 0.7429, 0.5633, 0.7439, 0.5632, 0.625, 0.555, 0.7434, 0.5505, 0.7448, 0.5631, 0.8099, 0.5552, 0.875, 0.5562, 0.875, 0.5592, 0.716, 0.577, 0.6856, 0.5781, 0.8099, 0.5685, 0.8425, 0.5711, 0.7135, 0.5644, 0.625, 0.5771, 0.684, 0.5656, 0.7463, 0.5759, 0.716, 0.577, 0.8425, 0.5711, 0.875, 0.5738, 0.8312, 0.5745, 0.7463, 0.5759, 0.6856, 0.5781, 0.716, 0.577, 0.8099, 0.5685, 0.875, 0.5628, 0.875, 0.5634, 0.875, 0.5646, 0.8425, 0.5711, 0.3894, 0.5031, 0.3891, 0.5, 0.3925, 0.5, 0.4098, 0.5, 0.4164, 0.516, 0.375, 0.5152, 0.375, 0.51, 0.3787, 0.511, 0.3824, 0.512, 0.3899, 0.514, 0.3897, 0.5101, 0.7429, 0.5633, 0.625, 0.5802, 0.625, 0.5787, 0.7135, 0.5644, 0.684, 0.5656, 0.6455, 0.5597, 0.625, 0.5566, 0.7135, 0.5644, 0.4688, 0.9375, 0.5, 0.9375, 0.5, 1.0, 0.4749, 1.0, 0.4688, 1.0, 0.5312, 0.9375, 0.5625, 0.9375, 0.5625, 1.0, 0.5423, 1.0, 0.5312, 1.0, 0.4062, 0.9375, 0.4375, 0.9375, 0.4375, 1.0, 0.4228, 1.0, 0.4062, 1.0, 0.4062, 0.8125, 0.4375, 0.8125, 0.4375, 0.875, 0.4062, 0.875, 0.5312, 0.8125, 0.5423, 0.8125, 0.5625, 0.8125, 0.5625, 0.875, 0.5312, 0.875, 0.4688, 0.8125, 0.4886, 0.8125, 0.4893, 0.875, 0.4688, 0.875, 0.5938, 0.8125, 0.625, 0.8125, 0.625, 0.875, 0.5938, 0.875, 0.5938, 0.75, 0.625, 0.75, 0.625, 0.8125, 0.5938, 0.8125, 0.4688, 0.75, 0.4886, 0.75, 0.4886, 0.8125, 0.4688, 0.8125, 0.5312, 0.75, 0.5423, 0.75, 0.5423, 0.8125, 0.5312, 0.8125, 0.4063, 0.75, 0.4217, 0.75, 0.4375, 0.75, 0.4375, 0.8125, 0.4062, 0.8125, 0.4062, 0.875, 0.4375, 0.875, 0.4375, 0.9375, 0.4062, 0.9375, 0.5312, 0.875, 0.5625, 0.875, 0.5625, 0.9375, 0.5312, 0.9375, 0.4688, 0.875, 0.4893, 0.875, 0.5, 0.875, 0.5, 0.9375, 0.4688, 0.9375, 0.5938, 0.875, 0.625, 0.875, 0.625, 0.9375, 0.5938, 0.9375, 0.4531, 0.875, 0.4688, 0.875, 0.4688, 0.9375, 0.4531, 0.9375, 0.4531, 0.75, 0.4635, 0.75, 0.4688, 0.75, 0.4688, 0.8125, 0.4531, 0.8125, 0.4531, 0.8125, 0.4688, 0.8125, 0.4688, 0.875, 0.4531, 0.875, 0.4531, 0.9375, 0.4688, 0.9375, 0.4688, 1.0, 0.4531, 1.0, 0.5, 0.875, 0.5312, 0.875, 0.5312, 0.9375, 0.5, 0.9375, 0.5, 0.75, 0.5312, 0.75, 0.5312, 0.8125, 0.5, 0.8125, 0.5, 0.8125, 0.5312, 0.8125, 0.5312, 0.875, 0.5, 0.875, 0.5, 0.9375, 0.5312, 0.9375, 0.5312, 1.0, 0.5, 1.0, 0.5625, 0.875, 0.5938, 0.875, 0.5938, 0.9375, 0.5625, 0.9375, 0.5625, 0.75, 0.5938, 0.75, 0.5938, 0.8125, 0.5625, 0.8125, 0.5625, 0.8125, 0.5938, 0.8125, 0.5938, 0.875, 0.5625, 0.875, 0.5625, 0.9375, 0.5938, 0.9375, 0.5938, 1.0, 0.5728, 1.0, 0.5625, 1.0, 0.375, 0.875, 0.4062, 0.875, 0.4062, 0.9375, 0.375, 0.9375, 0.375, 0.75, 0.4063, 0.75, 0.4062, 0.8125, 0.375, 0.8125, 0.375, 0.8125, 0.4062, 0.8125, 0.4062, 0.875, 0.375, 0.875, 0.375, 0.9375, 0.4062, 0.9375, 0.4062, 1.0, 0.375, 1.0, 0.4375, 0.9375, 0.4531, 0.9375, 0.4531, 1.0, 0.4478, 1.0, 0.4375, 1.0, 0.4375, 0.8125, 0.4451, 0.8125, 0.4531, 0.8125, 0.4531, 0.875, 0.4375, 0.875, 0.4375, 0.75, 0.4444, 0.75, 0.4451, 0.8125, 0.4375, 0.8125, 0.4375, 0.875, 0.4531, 0.875, 0.4531, 0.9375, 0.4375, 0.9375, 0.3125, 0.6165, 0.375, 0.6165, 0.375, 0.6186, 0.375, 0.6309, 0.3125, 0.6309, 0.3125, 0.7322, 0.375, 0.7322, 0.375, 0.7466, 0.3125, 0.7466, 0.125, 0.7466, 0.1875, 0.7466, 0.1875, 0.75, 0.125, 0.75, 0.3125, 0.6815, 0.375, 0.6815, 0.375, 0.6888, 0.3125, 0.6888, 0.3125, 0.5586, 0.375, 0.5586, 0.375, 0.5731, 0.3125, 0.5731, 0.3125, 0.5875, 0.375, 0.5875, 0.375, 0.602, 0.3125, 0.602, 0.3125, 0.6454, 0.375, 0.6454, 0.375, 0.6599, 0.3125, 0.6599, 0.3125, 0.7032, 0.375, 0.7032, 0.375, 0.7177, 0.3125, 0.7177, 0.3125, 0.7177, 0.375, 0.7177, 0.375, 0.7322, 0.3125, 0.7322, 0.3125, 0.6888, 0.375, 0.6888, 0.375, 0.7032, 0.3125, 0.7032, 0.3125, 0.6599, 0.375, 0.6599, 0.375, 0.6743, 0.3125, 0.6743, 0.3125, 0.6309, 0.375, 0.6309, 0.375, 0.6382, 0.375, 0.6454, 0.3125, 0.6454, 0.3125, 0.602, 0.375, 0.602, 0.375, 0.6165, 0.3125, 0.6165, 0.3125, 0.5731, 0.375, 0.5731, 0.375, 0.5751, 0.375, 0.5875, 0.3125, 0.5875, 0.3125, 0.5297, 0.375, 0.5297, 0.375, 0.5442, 0.3125, 0.5442, 0.3125, 0.5442, 0.375, 0.5442, 0.375, 0.5586, 0.3125, 0.5586, 0.3125, 0.5152, 0.375, 0.5152, 0.375, 0.5297, 0.3125, 0.5297, 0.1875, 0.5152, 0.25, 0.5152, 0.25, 0.5297, 0.1875, 0.5297, 0.1875, 0.5442, 0.25, 0.5442, 0.25, 0.5586, 0.1875, 0.5586, 0.1875, 0.5297, 0.25, 0.5297, 0.25, 0.5442, 0.1875, 0.5442, 0.1875, 0.5731, 0.25, 0.5731, 0.25, 0.5875, 0.1875, 0.5876, 0.1875, 0.602, 0.25, 0.602, 0.25, 0.6165, 0.1875, 0.6165, 0.1875, 0.6309, 0.25, 0.6309, 0.25, 0.6454, 0.1875, 0.6454, 0.1875, 0.6599, 0.25, 0.6599, 0.25, 0.6743, 0.1875, 0.6743, 0.1875, 0.6888, 0.25, 0.6888, 0.25, 0.7032, 0.1875, 0.7032, 0.1875, 0.7177, 0.25, 0.7177, 0.25, 0.7322, 0.1875, 0.7322, 0.1875, 0.7032, 0.25, 0.7032, 0.25, 0.7177, 0.1875, 0.7177, 0.1875, 0.6454, 0.25, 0.6454, 0.25, 0.6599, 0.1875, 0.6599, 0.1875, 0.5876, 0.25, 0.5875, 0.25, 0.602, 0.1875, 0.602, 0.1875, 0.5586, 0.25, 0.5586, 0.25, 0.5731, 0.1875, 0.5731, 0.1875, 0.6816, 0.25, 0.6815, 0.25, 0.6888, 0.1875, 0.6888, 0.1875, 0.7322, 0.25, 0.7322, 0.25, 0.7466, 0.1875, 0.7466, 0.1875, 0.6165, 0.25, 0.6165, 0.25, 0.6309, 0.1875, 0.6309, 0.125, 0.6165, 0.1875, 0.6165, 0.1875, 0.6309, 0.125, 0.6309, 0.125, 0.6258, 0.125, 0.7322, 0.1875, 0.7322, 0.1875, 0.7466, 0.125, 0.7466, 0.125, 0.6816, 0.1875, 0.6816, 0.1875, 0.6888, 0.125, 0.5586, 0.1875, 0.5586, 0.1875, 0.5731, 0.125, 0.5731, 0.125, 0.5634, 0.125, 0.5876, 0.1875, 0.5876, 0.1875, 0.602, 0.125, 0.602, 0.125, 0.5957, 0.125, 0.6454, 0.1875, 0.6454, 0.1875, 0.6599, 0.125, 0.7032, 0.1875, 0.7032, 0.1875, 0.7177, 0.125, 0.7177, 0.125, 0.7177, 0.1875, 0.7177, 0.1875, 0.7322, 0.125, 0.7322, 0.125, 0.721, 0.125, 0.6888, 0.1875, 0.6888, 0.1875, 0.7032, 0.125, 0.7032, 0.125, 0.6914, 0.125, 0.6599, 0.1875, 0.6599, 0.1875, 0.6743, 0.125, 0.6743, 0.125, 0.6309, 0.1875, 0.6309, 0.1875, 0.6454, 0.125, 0.6454, 0.125, 0.602, 0.1875, 0.602, 0.1875, 0.6165, 0.125, 0.6165, 0.125, 0.5731, 0.1875, 0.5731, 0.1875, 0.5876, 0.125, 0.5876, 0.375, 0.1914, 0.1405, 0.5088, 0.125, 0.5297, 0.1875, 0.5297, 0.1875, 0.5442, 0.1875, 0.5586, 0.125, 0.5152, 0.1875, 0.5152, 0.1875, 0.5297, 0.125, 0.5297, 0.25, 0.5152, 0.3125, 0.5152, 0.3125, 0.5297, 0.25, 0.5297, 0.25, 0.5442, 0.3125, 0.5442, 0.3125, 0.5586, 0.25, 0.5586, 0.25, 0.5297, 0.3125, 0.5297, 0.3125, 0.5442, 0.25, 0.5442, 0.25, 0.5731, 0.3125, 0.5731, 0.3125, 0.5875, 0.25, 0.5875, 0.25, 0.602, 0.3125, 0.602, 0.3125, 0.6165, 0.25, 0.6165, 0.25, 0.6309, 0.3125, 0.6309, 0.3125, 0.6454, 0.25, 0.6454, 0.25, 0.6599, 0.3125, 0.6599, 0.3125, 0.6743, 0.25, 0.6743, 0.25, 0.6888, 0.3125, 0.6888, 0.3125, 0.7032, 0.25, 0.7032, 0.25, 0.7177, 0.3125, 0.7177, 0.3125, 0.7322, 0.25, 0.7322, 0.25, 0.7032, 0.3125, 0.7032, 0.3125, 0.7177, 0.25, 0.7177, 0.25, 0.6454, 0.3125, 0.6454, 0.3125, 0.6599, 0.25, 0.6599, 0.25, 0.5875, 0.3125, 0.5875, 0.3125, 0.602, 0.25, 0.602, 0.25, 0.5586, 0.3125, 0.5586, 0.3125, 0.5731, 0.25, 0.5731, 0.25, 0.6815, 0.3125, 0.6815, 0.3125, 0.6888, 0.25, 0.6888, 0.25, 0.7322, 0.3125, 0.7322, 0.3125, 0.7466, 0.25, 0.7466, 0.25, 0.6165, 0.3125, 0.6165, 0.3125, 0.6309, 0.25, 0.6309, 0.3125, 0.5152, 0.3122, 0.5, 0.3592, 0.5, 0.3392, 0.5109, 0.3622, 0.5131, 0.3686, 0.5115, 0.3718, 0.5107, 0.375, 0.51, 0.375, 0.5152, 0.25, 0.5152, 0.2499, 0.5, 0.3122, 0.5, 0.3125, 0.5152, 0.1875, 0.5152, 0.1875, 0.5, 0.2499, 0.5, 0.25, 0.5152, 0.1875, 0.75, 0.1875, 0.7466, 0.25, 0.7466, 0.25, 0.75, 0.25, 0.75, 0.25, 0.7466, 0.3125, 0.7466, 0.3125, 0.75, 0.3125, 0.75, 0.3125, 0.7466, 0.375, 0.7466, 0.375, 0.75, 0.125, 0.6743, 0.1875, 0.6743, 0.1875, 0.6816, 0.125, 0.6816, 0.25, 0.6743, 0.3125, 0.6743, 0.3125, 0.6795, 0.3125, 0.6815, 0.25, 0.6815, 0.1875, 0.6743, 0.25, 0.6743, 0.25, 0.6815, 0.1875, 0.6816, 0.3125, 0.6743, 0.375, 0.6743, 0.375, 0.6744, 0.3125, 0.6795, 0.4828, 0.3125, 0.4838, 0.25, 0.512, 0.25, 0.5112, 0.3125, 0.5966, 0.3125, 0.5968, 0.25, 0.6007, 0.3125, 0.4259, 0.3125, 0.4273, 0.25, 0.4555, 0.25, 0.4543, 0.3125, 0.5397, 0.3125, 0.5403, 0.25, 0.5685, 0.25, 0.5681, 0.3125, 0.5112, 0.3125, 0.512, 0.25, 0.5403, 0.25, 0.5397, 0.3125, 0.4543, 0.3125, 0.4555, 0.25, 0.4838, 0.25, 0.4828, 0.3125, 0.5681, 0.3125, 0.5685, 0.25, 0.5968, 0.25, 0.5966, 0.3125, 0.3974, 0.3125, 0.3991, 0.25, 0.4117, 0.25, 0.4273, 0.25, 0.4259, 0.3125, 0.3941, 0.4375, 0.3958, 0.375, 0.4244, 0.375, 0.423, 0.4375, 0.5673, 0.4375, 0.5677, 0.375, 0.5963, 0.375, 0.5961, 0.4375, 0.4518, 0.4375, 0.4531, 0.375, 0.4817, 0.375, 0.4807, 0.4375, 0.5096, 0.4375, 0.5104, 0.375, 0.539, 0.375, 0.5384, 0.4375, 0.5384, 0.4375, 0.539, 0.375, 0.5677, 0.375, 0.5673, 0.4375, 0.423, 0.4375, 0.4244, 0.375, 0.4531, 0.375, 0.4518, 0.4375, 0.5961, 0.4375, 0.5963, 0.375, 0.6172, 0.375, 0.6171, 0.4375, 0.6015, 0.4375, 0.4807, 0.4375, 0.4817, 0.375, 0.5104, 0.375, 0.5096, 0.4375, 0.3958, 0.375, 0.3974, 0.3125, 0.4259, 0.3125, 0.4244, 0.375, 0.5677, 0.375, 0.5681, 0.3125, 0.5966, 0.3125, 0.5963, 0.375, 0.4531, 0.375, 0.4543, 0.3125, 0.4828, 0.3125, 0.4817, 0.375, 0.5104, 0.375, 0.5112, 0.3125, 0.5397, 0.3125, 0.539, 0.375, 0.539, 0.375, 0.5397, 0.3125, 0.5681, 0.3125, 0.5677, 0.375, 0.4244, 0.375, 0.4259, 0.3125, 0.4543, 0.3125, 0.4531, 0.375, 0.5963, 0.375, 0.5966, 0.3125, 0.6007, 0.3125, 0.6173, 0.3125, 0.6172, 0.375, 0.4817, 0.375, 0.4828, 0.3125, 0.5112, 0.3125, 0.5104, 0.375, 0.4797, 0.5, 0.4807, 0.4375, 0.5096, 0.4375, 0.5087, 0.5, 0.4982, 0.5, 0.5959, 0.5, 0.5961, 0.4375, 0.6015, 0.4375, 0.4215, 0.5, 0.423, 0.4375, 0.4518, 0.4375, 0.4506, 0.5, 0.4376, 0.5, 0.5378, 0.5, 0.5384, 0.4375, 0.5673, 0.4375, 0.5669, 0.5, 0.5569, 0.5, 0.5087, 0.5, 0.5096, 0.4375, 0.5384, 0.4375, 0.5378, 0.5, 0.5297, 0.5, 0.4506, 0.5, 0.4518, 0.4375, 0.4807, 0.4375, 0.4797, 0.5, 0.4681, 0.5, 0.5669, 0.5, 0.5673, 0.4375, 0.5961, 0.4375, 0.5959, 0.5, 0.3925, 0.5, 0.3941, 0.4375, 0.423, 0.4375, 0.4215, 0.5, 0.4098, 0.5, 0.625, 0.5025, 0.875, 0.5024, 0.875, 0.5173, 0.625, 0.5198, 0.6171, 0.5, 0.6171, 0.4375, 0.625, 0.4375, 0.625, 0.5, 0.6171, 0.4375, 0.6172, 0.375, 0.625, 0.375, 0.625, 0.4375, 0.6173, 0.3125, 0.6173, 0.25, 0.625, 0.25, 0.625, 0.3125, 0.6172, 0.375, 0.6173, 0.3125, 0.625, 0.3125, 0.625, 0.375, 0.4421, 0.5304, 0.4435, 0.5165, 0.4728, 0.517, 0.4716, 0.5307, 0.375, 0.7322, 0.4112, 0.7321, 0.4217, 0.75, 0.4063, 0.75, 0.375, 0.75, 0.375, 0.7466, 0.375, 0.7177, 0.4099, 0.7173, 0.4112, 0.7321, 0.375, 0.7322, 0.375, 0.7032, 0.4107, 0.7029, 0.4099, 0.7173, 0.375, 0.7177, 0.375, 0.6888, 0.4096, 0.6884, 0.4107, 0.7029, 0.375, 0.7032, 0.3125, 0.6795, 0.375, 0.6744, 0.375, 0.6815, 0.3125, 0.6815, 0.375, 0.6744, 0.4115, 0.6747, 0.4096, 0.6884, 0.375, 0.6888, 0.375, 0.6815, 0.375, 0.6599, 0.4126, 0.6606, 0.4115, 0.6747, 0.375, 0.6744, 0.375, 0.6743, 0.375, 0.6382, 0.4127, 0.6394, 0.4126, 0.6606, 0.375, 0.6599, 0.375, 0.6454, 0.375, 0.6186, 0.4135, 0.62, 0.4127, 0.6394, 0.375, 0.6382, 0.375, 0.6309, 0.375, 0.602, 0.4137, 0.6034, 0.4135, 0.62, 0.375, 0.6186, 0.375, 0.6165, 0.375, 0.5875, 0.4134, 0.5885, 0.4137, 0.6034, 0.375, 0.602, 0.375, 0.5751, 0.4143, 0.5759, 0.4134, 0.5885, 0.375, 0.5875, 0.375, 0.5586, 0.4143, 0.5589, 0.4143, 0.5759, 0.375, 0.5751, 0.375, 0.5731, 0.375, 0.5442, 0.4131, 0.5444, 0.4143, 0.5589, 0.375, 0.5586, 0.375, 0.5297, 0.4146, 0.5301, 0.4131, 0.5444, 0.375, 0.5442, 0.375, 0.5152, 0.4164, 0.516, 0.4146, 0.5301, 0.375, 0.5297, 0.4886, 0.75, 0.501, 0.7319, 0.5327, 0.7318, 0.5312, 0.75, 0.5, 0.75, 0.501, 0.7319, 0.4998, 0.7164, 0.5316, 0.7161, 0.5327, 0.7318, 0.4998, 0.7164, 0.4999, 0.702, 0.5315, 0.7016, 0.5316, 0.7161, 0.4999, 0.702, 0.4989, 0.6873, 0.5305, 0.6869, 0.5315, 0.7016, 0.4893, 0.875, 0.4886, 0.8125, 0.5, 0.8125, 0.5, 0.875, 0.4989, 0.6873, 0.5, 0.6754, 0.5313, 0.6756, 0.5305, 0.6869, 0.5, 0.6754, 0.5005, 0.6624, 0.5317, 0.6631, 0.5313, 0.6756, 0.5005, 0.6624, 0.5005, 0.642, 0.5316, 0.6429, 0.5317, 0.6631, 0.4886, 0.8125, 0.4886, 0.75, 0.5, 0.75, 0.5, 0.8125, 0.5005, 0.642, 0.5009, 0.623, 0.5319, 0.624, 0.5316, 0.6429, 0.5009, 0.623, 0.501, 0.6067, 0.532, 0.6078, 0.5319, 0.624, 0.501, 0.6067, 0.5007, 0.5906, 0.5317, 0.5914, 0.532, 0.6078, 0.5007, 0.5906, 0.5011, 0.5777, 0.5321, 0.5783, 0.5317, 0.5914, 0.5011, 0.5777, 0.5017, 0.5595, 0.5329, 0.5598, 0.5321, 0.5783, 0.5017, 0.5595, 0.5003, 0.5449, 0.5314, 0.5451, 0.5329, 0.5598, 0.5003, 0.5449, 0.5011, 0.531, 0.532, 0.5314, 0.5314, 0.5451, 0.5021, 0.5176, 0.4982, 0.5, 0.5087, 0.5, 0.5297, 0.5, 0.5327, 0.5181, 0.5011, 0.531, 0.5021, 0.5176, 0.5327, 0.5181, 0.532, 0.5314, 0.5579, 0.6437, 0.5582, 0.6249, 0.5953, 0.6262, 0.595, 0.6448, 0.5582, 0.6249, 0.5582, 0.6088, 0.5955, 0.6101, 0.5953, 0.6262, 0.5591, 0.7317, 0.5581, 0.7158, 0.5952, 0.7154, 0.5959, 0.7316, 0.5582, 0.6088, 0.5581, 0.592, 0.5956, 0.593, 0.5955, 0.6101, 0.5581, 0.592, 0.5584, 0.5789, 0.5958, 0.5796, 0.5956, 0.593, 0.5579, 0.7014, 0.557, 0.6866, 0.5941, 0.6861, 0.5948, 0.701, 0.5625, 0.75, 0.5591, 0.7317, 0.5959, 0.7316, 0.5938, 0.75, 0.5584, 0.5789, 0.5595, 0.56, 0.5974, 0.5602, 0.5958, 0.5796, 0.5581, 0.7158, 0.5579, 0.7014, 0.5948, 0.701, 0.5952, 0.7154, 0.5595, 0.56, 0.558, 0.5452, 0.596, 0.5454, 0.5974, 0.5602, 0.557, 0.6866, 0.5576, 0.6758, 0.5946, 0.6761, 0.5941, 0.6861, 0.558, 0.5452, 0.5585, 0.5317, 0.5963, 0.5321, 0.596, 0.5454, 0.5576, 0.6758, 0.5579, 0.6636, 0.5948, 0.6644, 0.5946, 0.6761, 0.559, 0.5186, 0.5569, 0.5, 0.5669, 0.5, 0.5959, 0.5, 0.5967, 0.5193, 0.5579, 0.6636, 0.5579, 0.6437, 0.595, 0.6448, 0.5948, 0.6644, 0.5585, 0.5317, 0.559, 0.5186, 0.5967, 0.5193, 0.5963, 0.5321, 0.4444, 0.75, 0.4412, 0.732, 0.4711, 0.7319, 0.4635, 0.75, 0.4531, 0.75, 0.4451, 0.8125, 0.4444, 0.75, 0.4531, 0.75, 0.4531, 0.8125, 0.4711, 0.7319, 0.4698, 0.7167, 0.4998, 0.7164, 0.501, 0.7319, 0.4698, 0.7167, 0.4701, 0.7023, 0.4999, 0.702, 0.4998, 0.7164, 0.4701, 0.7023, 0.469, 0.6876, 0.4989, 0.6873, 0.4999, 0.702, 0.469, 0.6876, 0.4703, 0.6751, 0.5, 0.6754, 0.4989, 0.6873, 0.4703, 0.6751, 0.471, 0.6618, 0.5005, 0.6624, 0.5, 0.6754, 0.471, 0.6618, 0.4709, 0.6411, 0.5005, 0.642, 0.5005, 0.6624, 0.4709, 0.6411, 0.4714, 0.622, 0.5009, 0.623, 0.5005, 0.642, 0.4714, 0.622, 0.4715, 0.6056, 0.501, 0.6067, 0.5009, 0.623, 0.4715, 0.6056, 0.4711, 0.5899, 0.5007, 0.5906, 0.501, 0.6067, 0.4711, 0.5899, 0.4717, 0.5771, 0.5011, 0.5777, 0.5007, 0.5906, 0.4717, 0.5771, 0.472, 0.5593, 0.5017, 0.5595, 0.5011, 0.5777, 0.472, 0.5593, 0.4706, 0.5447, 0.5003, 0.5449, 0.5017, 0.5595, 0.4706, 0.5447, 0.4716, 0.5307, 0.5011, 0.531, 0.5003, 0.5449, 0.4435, 0.5165, 0.4376, 0.5, 0.4506, 0.5, 0.4681, 0.5, 0.4728, 0.517, 0.4716, 0.5307, 0.4728, 0.517, 0.5021, 0.5176, 0.5011, 0.531, 0.4409, 0.5445, 0.4421, 0.5304, 0.4716, 0.5307, 0.4706, 0.5447, 0.4422, 0.5591, 0.4409, 0.5445, 0.4706, 0.5447, 0.472, 0.5593, 0.4422, 0.5764, 0.4422, 0.5591, 0.472, 0.5593, 0.4717, 0.5771, 0.4415, 0.5892, 0.4422, 0.5764, 0.4717, 0.5771, 0.4711, 0.5899, 0.442, 0.6045, 0.4415, 0.5892, 0.4711, 0.5899, 0.4715, 0.6056, 0.4419, 0.6209, 0.442, 0.6045, 0.4715, 0.6056, 0.4714, 0.622, 0.4413, 0.6402, 0.4419, 0.6209, 0.4714, 0.622, 0.4709, 0.6411, 0.4414, 0.6612, 0.4413, 0.6402, 0.4709, 0.6411, 0.471, 0.6618, 0.4406, 0.6749, 0.4414, 0.6612, 0.471, 0.6618, 0.4703, 0.6751, 0.4391, 0.688, 0.4406, 0.6749, 0.4703, 0.6751, 0.469, 0.6876, 0.4403, 0.7026, 0.4391, 0.688, 0.469, 0.6876, 0.4701, 0.7023, 0.4398, 0.717, 0.4403, 0.7026, 0.4701, 0.7023, 0.4698, 0.7167, 0.4412, 0.732, 0.4398, 0.717, 0.4698, 0.7167, 0.4711, 0.7319, 0.4728, 0.517, 0.4681, 0.5, 0.4797, 0.5, 0.4982, 0.5, 0.5021, 0.5176, 0.4635, 0.75, 0.4711, 0.7319, 0.501, 0.7319, 0.4886, 0.75, 0.4688, 0.75, 0.5316, 0.6429, 0.5319, 0.624, 0.5582, 0.6249, 0.5579, 0.6437, 0.5319, 0.624, 0.532, 0.6078, 0.5582, 0.6088, 0.5582, 0.6249, 0.5327, 0.7318, 0.5316, 0.7161, 0.5581, 0.7158, 0.5591, 0.7317, 0.532, 0.6078, 0.5317, 0.5914, 0.5581, 0.592, 0.5582, 0.6088, 0.5317, 0.5914, 0.5321, 0.5783, 0.5584, 0.5789, 0.5581, 0.592, 0.5315, 0.7016, 0.5305, 0.6869, 0.557, 0.6866, 0.5579, 0.7014, 0.5312, 0.75, 0.5327, 0.7318, 0.5591, 0.7317, 0.5625, 0.75, 0.5423, 0.75, 0.5321, 0.5783, 0.5329, 0.5598, 0.5595, 0.56, 0.5584, 0.5789, 0.5316, 0.7161, 0.5315, 0.7016, 0.5579, 0.7014, 0.5581, 0.7158, 0.5329, 0.5598, 0.5314, 0.5451, 0.558, 0.5452, 0.5595, 0.56, 0.5305, 0.6869, 0.5313, 0.6756, 0.5576, 0.6758, 0.557, 0.6866, 0.5314, 0.5451, 0.532, 0.5314, 0.5585, 0.5317, 0.558, 0.5452, 0.5313, 0.6756, 0.5317, 0.6631, 0.5579, 0.6636, 0.5576, 0.6758, 0.5327, 0.5181, 0.5297, 0.5, 0.5378, 0.5, 0.5569, 0.5, 0.559, 0.5186, 0.5317, 0.6631, 0.5316, 0.6429, 0.5579, 0.6437, 0.5579, 0.6636, 0.532, 0.5314, 0.5327, 0.5181, 0.559, 0.5186, 0.5585, 0.5317, 0.595, 0.6448, 0.5953, 0.6262, 0.625, 0.6272, 0.625, 0.6323, 0.625, 0.6456, 0.5941, 0.6861, 0.5946, 0.6761, 0.6127, 0.6762, 0.6127, 0.6786, 0.625, 0.6858, 0.5953, 0.6262, 0.5955, 0.6101, 0.625, 0.6112, 0.625, 0.6272, 0.5959, 0.7316, 0.5952, 0.7154, 0.625, 0.7151, 0.625, 0.7316, 0.596, 0.5454, 0.5963, 0.5321, 0.625, 0.5324, 0.625, 0.5456, 0.5963, 0.5321, 0.5967, 0.5193, 0.625, 0.5198, 0.625, 0.5324, 0.5946, 0.6761, 0.5948, 0.6644, 0.6217, 0.6649, 0.613, 0.6671, 0.6129, 0.6702, 0.6128, 0.6732, 0.6127, 0.6762, 0.5955, 0.6101, 0.5956, 0.593, 0.625, 0.5937, 0.625, 0.6002, 0.625, 0.6112, 0.5974, 0.5602, 0.596, 0.5454, 0.625, 0.5456, 0.625, 0.555, 0.625, 0.5566, 0.625, 0.5605, 0.5967, 0.5193, 0.5959, 0.5, 0.6171, 0.5, 0.625, 0.5, 0.625, 0.5025, 0.625, 0.5198, 0.5948, 0.6644, 0.595, 0.6448, 0.625, 0.6456, 0.625, 0.6641, 0.6217, 0.6649, 0.5948, 0.701, 0.5941, 0.6861, 0.625, 0.6858, 0.625, 0.7007, 0.5938, 0.75, 0.5959, 0.7316, 0.625, 0.7316, 0.625, 0.75, 0.5956, 0.593, 0.5958, 0.5796, 0.625, 0.5802, 0.625, 0.5937, 0.5958, 0.5796, 0.5974, 0.5602, 0.625, 0.5605, 0.625, 0.5677, 0.625, 0.5787, 0.625, 0.5802, 0.5952, 0.7154, 0.5948, 0.701, 0.625, 0.7007, 0.625, 0.7151, 0.4126, 0.6606, 0.4127, 0.6394, 0.4413, 0.6402, 0.4414, 0.6612, 0.4217, 0.75, 0.4112, 0.7321, 0.4412, 0.732, 0.4444, 0.75, 0.4375, 0.75, 0.4127, 0.6394, 0.4135, 0.62, 0.4419, 0.6209, 0.4413, 0.6402, 0.4135, 0.62, 0.4137, 0.6034, 0.442, 0.6045, 0.4419, 0.6209, 0.4137, 0.6034, 0.4134, 0.5885, 0.4415, 0.5892, 0.442, 0.6045, 0.4112, 0.7321, 0.4099, 0.7173, 0.4398, 0.717, 0.4412, 0.732, 0.4099, 0.7173, 0.4107, 0.7029, 0.4403, 0.7026, 0.4398, 0.717, 0.4143, 0.5759, 0.4143, 0.5589, 0.4422, 0.5591, 0.4422, 0.5764, 0.4107, 0.7029, 0.4096, 0.6884, 0.4391, 0.688, 0.4403, 0.7026, 0.4146, 0.5301, 0.4164, 0.516, 0.4435, 0.5165, 0.4421, 0.5304, 0.4143, 0.5589, 0.4131, 0.5444, 0.4409, 0.5445, 0.4422, 0.5591, 0.4134, 0.5885, 0.4143, 0.5759, 0.4422, 0.5764, 0.4415, 0.5892, 0.4131, 0.5444, 0.4146, 0.5301, 0.4421, 0.5304, 0.4409, 0.5445, 0.4096, 0.6884, 0.4115, 0.6747, 0.4406, 0.6749, 0.4391, 0.688, 0.4164, 0.516, 0.4098, 0.5, 0.4215, 0.5, 0.4376, 0.5, 0.4435, 0.5165, 0.4115, 0.6747, 0.4126, 0.6606, 0.4414, 0.6612, 0.4406, 0.6749, 0.5701, 0.1562, 0.5706, 0.125, 0.5953, 0.125, 0.5956, 0.1562, 0.5075, 0.1563, 0.506, 0.125, 0.5413, 0.1252, 0.541, 0.1564, 0.541, 0.1564, 0.5413, 0.1252, 0.5706, 0.125, 0.5701, 0.1562, 0.5423, 0.8125, 0.5423, 0.75, 0.5625, 0.75, 0.5625, 0.8125, 0.5722, 0.03125, 0.5728, 0.0, 0.5938, 0.0, 0.5941, 0.03125, 0.6007, 0.3125, 0.5968, 0.25, 0.6173, 0.25, 0.6173, 0.3125, 0.6015, 0.4375, 0.6171, 0.4375, 0.6171, 0.5, 0.5959, 0.5, 0.5968, 0.25, 0.5964, 0.2188, 0.625, 0.2175, 0.625, 0.2327, 0.625, 0.2476, 0.625, 0.25, 0.6173, 0.25, 0.4828, 0.25, 0.4818, 0.2193, 0.5105, 0.2188, 0.512, 0.25, 0.4472, 0.25, 0.4473, 0.219, 0.4818, 0.2193, 0.4828, 0.25, 0.4117, 0.25, 0.4131, 0.2186, 0.4473, 0.219, 0.4472, 0.25, 0.4273, 0.25, 0.5405, 0.2188, 0.5408, 0.1876, 0.5696, 0.1875, 0.569, 0.2187, 0.4788, 0.125, 0.4475, 0.1248, 0.4476, 0.09279, 0.4778, 0.09319, 0.4475, 0.1248, 0.4173, 0.1243, 0.4187, 0.09219, 0.4476, 0.09279, 0.5413, 0.1252, 0.506, 0.125, 0.5045, 0.09348, 0.5415, 0.09374, 0.5706, 0.125, 0.5413, 0.1252, 0.5415, 0.09374, 0.5712, 0.09375, 0.375, 0.1242, 0.4173, 0.1243, 0.4159, 0.1548, 0.375, 0.1543, 0.375, 0.148, 0.375, 0.1335, 0.625, 0.03095, 0.5941, 0.03125, 0.5938, 0.0, 0.625, 0.0, 0.625, 0.01338, 0.625, 0.03076, 0.506, 0.125, 0.4788, 0.125, 0.4778, 0.09319, 0.5045, 0.09348, 0.5105, 0.2188, 0.509, 0.1875, 0.5408, 0.1876, 0.5405, 0.2188, 0.569, 0.2187, 0.5696, 0.1875, 0.596, 0.1875, 0.5964, 0.2188, 0.625, 0.09284, 0.5949, 0.09375, 0.5945, 0.0625, 0.625, 0.06189, 0.625, 0.08742, 0.5712, 0.09375, 0.5717, 0.0625, 0.5945, 0.0625, 0.5949, 0.09375, 0.5706, 0.125, 0.5712, 0.09375, 0.5949, 0.09375, 0.5953, 0.125, 0.625, 0.1238, 0.5953, 0.125, 0.5949, 0.09375, 0.625, 0.09284, 0.625, 0.111, 0.625, 0.06189, 0.5945, 0.0625, 0.5941, 0.03125, 0.625, 0.03095, 0.625, 0.04426, 0.5717, 0.0625, 0.5722, 0.03125, 0.5941, 0.03125, 0.5945, 0.0625, 0.5408, 0.1876, 0.541, 0.1564, 0.5701, 0.1562, 0.5696, 0.1875, 0.509, 0.1875, 0.5075, 0.1563, 0.541, 0.1564, 0.5408, 0.1876, 0.5696, 0.1875, 0.5701, 0.1562, 0.5956, 0.1562, 0.596, 0.1875, 0.5685, 0.25, 0.569, 0.2187, 0.5964, 0.2188, 0.5968, 0.25, 0.512, 0.25, 0.5105, 0.2188, 0.5405, 0.2188, 0.5403, 0.25, 0.5403, 0.25, 0.5405, 0.2188, 0.569, 0.2187, 0.5685, 0.25, 0.625, 0.2175, 0.5964, 0.2188, 0.596, 0.1875, 0.625, 0.1856, 0.625, 0.1862, 0.625, 0.1895, 0.625, 0.1928, 0.625, 0.1961, 0.625, 0.2028, 0.4818, 0.2193, 0.4473, 0.219, 0.4474, 0.1873, 0.4808, 0.1878, 0.375, 0.2185, 0.4131, 0.2186, 0.4117, 0.25, 0.3991, 0.25, 0.375, 0.25, 0.375, 0.2348, 0.375, 0.2203, 0.4473, 0.219, 0.4131, 0.2186, 0.4145, 0.1868, 0.4474, 0.1873, 0.5105, 0.2188, 0.4818, 0.2193, 0.4808, 0.1878, 0.509, 0.1875, 0.625, 0.1856, 0.596, 0.1875, 0.5956, 0.1562, 0.625, 0.1553, 0.625, 0.1762, 0.625, 0.1829, 0.625, 0.1845, 0.375, 0.1866, 0.4145, 0.1868, 0.4131, 0.2186, 0.375, 0.2185, 0.375, 0.1914, 0.4474, 0.1873, 0.4145, 0.1868, 0.4159, 0.1548, 0.4474, 0.1556, 0.4808, 0.1878, 0.4474, 0.1873, 0.4474, 0.1556, 0.4798, 0.1562, 0.509, 0.1875, 0.4808, 0.1878, 0.4798, 0.1562, 0.5075, 0.1563, 0.375, 0.1543, 0.4159, 0.1548, 0.4145, 0.1868, 0.375, 0.1866, 0.375, 0.1769, 0.375, 0.1624, 0.4798, 0.1562, 0.4474, 0.1556, 0.4475, 0.1248, 0.4788, 0.125, 0.4474, 0.1556, 0.4159, 0.1548, 0.4173, 0.1243, 0.4475, 0.1248, 0.5075, 0.1563, 0.4798, 0.1562, 0.4788, 0.125, 0.506, 0.125, 0.5415, 0.09374, 0.5045, 0.09348, 0.503, 0.06213, 0.5418, 0.06236, 0.5712, 0.09375, 0.5415, 0.09374, 0.5418, 0.06236, 0.5717, 0.0625, 0.375, 0.09014, 0.4187, 0.09219, 0.4173, 0.1243, 0.375, 0.1242, 0.375, 0.1191, 0.4778, 0.09319, 0.4476, 0.09279, 0.4476, 0.06126, 0.4768, 0.06165, 0.4476, 0.09279, 0.4187, 0.09219, 0.4201, 0.06065, 0.4476, 0.06126, 0.5045, 0.09348, 0.4778, 0.09319, 0.4768, 0.06165, 0.503, 0.06213, 0.4768, 0.06165, 0.4476, 0.06126, 0.4477, 0.03039, 0.4759, 0.03058, 0.4476, 0.06126, 0.4201, 0.06065, 0.4215, 0.02996, 0.4477, 0.03039, 0.5418, 0.06236, 0.503, 0.06213, 0.5015, 0.03108, 0.542, 0.03114, 0.375, 0.05858, 0.4201, 0.06065, 0.4187, 0.09219, 0.375, 0.09014, 0.375, 0.06875, 0.375, 0.06122, 0.503, 0.06213, 0.4768, 0.06165, 0.4759, 0.03058, 0.5015, 0.03108, 0.5717, 0.0625, 0.5418, 0.06236, 0.542, 0.03114, 0.5722, 0.03125, 0.4477, 0.03039, 0.4215, 0.02996, 0.4228, 0.0, 0.4375, 0.0, 0.4478, 0.0, 0.542, 0.03114, 0.5015, 0.03108, 0.5, 0.0, 0.5312, 0.0, 0.5423, 0.0, 0.375, 0.02901, 0.4215, 0.02996, 0.4201, 0.06065, 0.375, 0.05858, 0.375, 0.04676, 0.375, 0.0323, 0.5015, 0.03108, 0.4759, 0.03058, 0.4749, 0.0, 0.5, 0.0, 0.4759, 0.03058, 0.4477, 0.03039, 0.4478, 0.0, 0.4531, 0.0, 0.4688, 0.0, 0.4749, 0.0, 0.5722, 0.03125, 0.542, 0.03114, 0.5423, 0.0, 0.5625, 0.0, 0.5728, 0.0, 0.625, 0.1553, 0.5956, 0.1562, 0.5953, 0.125, 0.625, 0.1238, 0.625, 0.5324, 0.875, 0.5325, 0.875, 0.5472, 0.7434, 0.5505, 0.625, 0.555, 0.625, 0.5456, 0.625, 0.6002, 0.6858, 0.5988, 0.6862, 0.6308, 0.625, 0.6323, 0.625, 0.6272, 0.625, 0.6112, 0.625, 0.7151, 0.6862, 0.7161, 0.6859, 0.7328, 0.625, 0.7316, 0.625, 0.6858, 0.6866, 0.6863, 0.6865, 0.7019, 0.625, 0.7007, 0.625, 0.6456, 0.6862, 0.644, 0.6903, 0.6645, 0.6345, 0.6651, 0.625, 0.6641, 0.625, 0.6323, 0.6862, 0.6308, 0.6862, 0.644, 0.625, 0.6456, 0.6345, 0.6651, 0.6903, 0.6645, 0.6866, 0.6863, 0.625, 0.6858, 0.6427, 0.6768, 0.6424, 0.6715, 0.6423, 0.6687, 0.6421, 0.666, 0.625, 0.7007, 0.6865, 0.7019, 0.6862, 0.7161, 0.625, 0.7151, 0.625, 0.7316, 0.6859, 0.7328, 0.6875, 0.75, 0.625, 0.75, 0.625, 0.5198, 0.875, 0.5173, 0.875, 0.5325, 0.625, 0.5324, 0.7524, 0.7033, 0.7529, 0.687, 0.8211, 0.6876, 0.8194, 0.7046, 0.7569, 0.6638, 0.7554, 0.6422, 0.8275, 0.6402, 0.826, 0.6631, 0.7554, 0.6422, 0.7563, 0.6291, 0.8298, 0.6273, 0.8275, 0.6402, 0.7529, 0.687, 0.7569, 0.6638, 0.826, 0.6631, 0.8211, 0.6876, 0.751, 0.7172, 0.7524, 0.7033, 0.8194, 0.7046, 0.8167, 0.7183, 0.75, 0.75, 0.7503, 0.7341, 0.815, 0.7354, 0.8125, 0.75, 0.7463, 0.5759, 0.7572, 0.5973, 0.6858, 0.5988, 0.6856, 0.5781, 0.7563, 0.6291, 0.7572, 0.5973, 0.8331, 0.5956, 0.8298, 0.6273, 0.7503, 0.7341, 0.751, 0.7172, 0.8167, 0.7183, 0.815, 0.7354, 0.6865, 0.7019, 0.6866, 0.6863, 0.7529, 0.687, 0.7524, 0.7033, 0.6903, 0.6645, 0.6862, 0.644, 0.7554, 0.6422, 0.7569, 0.6638, 0.6862, 0.644, 0.6862, 0.6308, 0.7563, 0.6291, 0.7554, 0.6422, 0.6875, 0.75, 0.6859, 0.7328, 0.7503, 0.7341, 0.75, 0.75, 0.6866, 0.6863, 0.6903, 0.6645, 0.7569, 0.6638, 0.7529, 0.687, 0.6862, 0.7161, 0.6865, 0.7019, 0.7524, 0.7033, 0.751, 0.7172, 0.6856, 0.5781, 0.6858, 0.5988, 0.625, 0.6002, 0.625, 0.5937, 0.625, 0.5802, 0.6862, 0.6308, 0.6858, 0.5988, 0.7572, 0.5973, 0.7563, 0.6291, 0.6859, 0.7328, 0.6862, 0.7161, 0.751, 0.7172, 0.7503, 0.7341, 0.826, 0.6631, 0.8275, 0.6402, 0.875, 0.639, 0.875, 0.6572, 0.875, 0.6626, 0.8275, 0.6402, 0.8298, 0.6273, 0.875, 0.6262, 0.875, 0.639, 0.8211, 0.6876, 0.826, 0.6631, 0.875, 0.6626, 0.875, 0.6881, 0.8298, 0.6273, 0.8331, 0.5956, 0.875, 0.5947, 0.875, 0.6262, 0.8167, 0.7183, 0.8194, 0.7046, 0.875, 0.7057, 0.875, 0.7191, 0.875, 0.7192, 0.8125, 0.75, 0.815, 0.7354, 0.875, 0.7366, 0.875, 0.75, 0.8312, 0.5745, 0.8331, 0.5956, 0.7572, 0.5973, 0.7463, 0.5759, 0.815, 0.7354, 0.8167, 0.7183, 0.875, 0.7192, 0.875, 0.7366, 0.8194, 0.7046, 0.8211, 0.6876, 0.875, 0.6881, 0.875, 0.7057])
me_cube.materials.append(mat_material_004)
me_cube.materials.append(mat_moon_02)
me_cube.use_mirror_vertex_groups = False
me_cube.update()

# ---- objects
ob_cube = bpy.data.objects.new('Cube', me_cube)

# ---- transforms, parenting, visibility, modifiers, constraints
ob_cube.location = (0.0, 0.0, 0.0)
ob_cube.scale = (0.3304, 0.6367, 0.3138)
ob_cube.lock_rotations_4d = False
ob_cube.empty_display_type = 'ARROWS'
ob_cube.lineart.crease_threshold = 0.0

# ---- collection membership
col_collection.objects.link(ob_cube)

# ---- scene / render settings (as saved in the file)
scene.frame_start = 1; scene.frame_end = 250; scene.frame_set(1)
scene.render.engine = 'BLENDER_EEVEE_NEXT'
bpy.context.view_layer.update()

# ---- added for rendering (the .blend has no active camera and no usable light): camera, sun
cam_auto = bpy.data.cameras.new('AutoCamera')
cam_auto.lens = 50.0
cam_auto.sensor_width = 36.0
cam_auto.clip_end = 1000.0
ob_auto_camera = bpy.data.objects.new('AutoCamera', cam_auto)
scene.collection.objects.link(ob_auto_camera)
ob_auto_camera.location = (1.45911, -1.74683, 1.16711)
ob_auto_camera.rotation_euler = (1.09748, -7.21219e-08, 0.694738)
scene.camera = ob_auto_camera
light_auto_sun = bpy.data.lights.new('AutoSun', 'SUN')
light_auto_sun.energy = 3.0
light_auto_sun.angle = 0.0523599
ob_auto_sun = bpy.data.objects.new('AutoSun', light_auto_sun)
scene.collection.objects.link(ob_auto_sun)
ob_auto_sun.rotation_euler = (0.872665, 0.174533, 0.523599)
bpy.context.view_layer.update()
